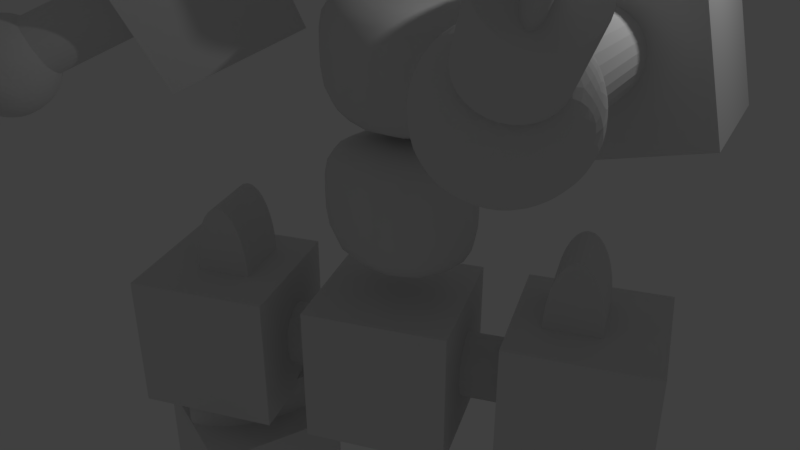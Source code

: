 # Source: basicsworddude.blend  (saved by Blender 2.79.0; exported with 4.5.12 LTS)
import bpy
from mathutils import Matrix  # noqa: F401  (used for matrix-valued properties, if any)

bpy.ops.wm.read_factory_settings(use_empty=True)
scene = bpy.context.scene
scene.name = 'Scene'

# ---- collections
col_collection_1 = bpy.data.collections.new('Collection 1'); scene.collection.children.link(col_collection_1)

# ---- materials (node trees are filled in below, after node groups)
mat_material = bpy.data.materials.new('Material')
mat_material.alpha_threshold = 0.0
mat_material.use_transparent_shadow = False
mat_material.roughness = 0.5
mat_material.line_color = (0.0, 0.0, 0.0, 1.0)

# ---- material node trees

# ---- world
world_world = bpy.data.worlds.new('World'); scene.world = world_world
world_world.color = (0.05088, 0.05088, 0.05088)
world_world.use_sun_shadow = False
world_world.sun_shadow_jitter_overblur = 0.0
world_world.cycles.sampling_method = 'MANUAL'

# ---- cameras
cam_camera = bpy.data.cameras.new('Camera')
cam_camera.clip_end = 100.0
cam_camera.lens = 35.0
cam_camera.sensor_width = 32.0
cam_camera.sensor_height = 18.0
cam_camera.ortho_scale = 7.314
cam_camera.dof.focus_distance = 0.0
cam_camera.dof.aperture_fstop = 128.0

# ---- lights
light_lamp = bpy.data.lights.new('Lamp', 'POINT')
light_lamp.transmission_factor = 0.0
light_lamp.cutoff_distance = 30.0
light_lamp.energy = 100.0
light_lamp.shadow_buffer_clip_start = 1.001
light_lamp.shadow_soft_size = 0.1
light_lamp.shadow_maximum_resolution = 0.006
light_lamp.use_absolute_resolution = True

# ---- meshes
me_cone_001 = bpy.data.meshes.new('Cone.001')
me_cone_001.from_pydata([(0.0, 1.0, -1.0), (0.0, 0.0, 1.0), (0.1951, 0.9808, -1.0), (0.3827, 0.9239, -1.0), (0.5556, 0.8315, -1.0), (0.7071, 0.7071, -1.0), (0.8315, 0.5556, -1.0), (0.9239, 0.3827, -1.0), (0.9808, 0.1951, -1.0), (1.0, 7.55e-08, -1.0), (0.9808, -0.1951, -1.0), (0.9239, -0.3827, -1.0), (0.8315, -0.5556, -1.0), (0.7071, -0.7071, -1.0), (0.5556, -0.8315, -1.0), (0.3827, -0.9239, -1.0), (0.1951, -0.9808, -1.0), (-3.258e-07, -1.0, -1.0), (-0.1951, -0.9808, -1.0), (-0.3827, -0.9239, -1.0), (-0.5556, -0.8315, -1.0), (-0.7071, -0.7071, -1.0), (-0.8315, -0.5556, -1.0), (-0.9239, -0.3827, -1.0), (-0.9808, -0.1951, -1.0), (-1.0, 9.656e-07, -1.0), (-0.9808, 0.1951, -1.0), (-0.9239, 0.3827, -1.0), (-0.8315, 0.5556, -1.0), (-0.7071, 0.7071, -1.0), (-0.5556, 0.8315, -1.0), (-0.3827, 0.9239, -1.0), (-0.1951, 0.9808, -1.0), (3.433e-05, 0.9998, -18.36), (3.433e-05, 0.9998, -0.9895), (0.1963, 0.9805, -18.36), (0.1963, 0.9805, -0.9895), (0.385, 0.9233, -18.36), (0.385, 0.9233, -0.9895), (0.559, 0.8305, -18.36), (0.559, 0.8305, -0.9895), (0.7114, 0.7055, -18.36), (0.7114, 0.7055, -0.9895), (0.8365, 0.5533, -18.36), (0.8365, 0.5533, -0.9895), (0.9295, 0.3796, -18.36), (0.9295, 0.3796, -0.9895), (0.9868, 0.1911, -18.36), (0.9868, 0.1911, -0.9895), (1.006, -0.004945, -18.36), (1.006, -0.004945, -0.9895), (0.9868, -0.201, -18.36), (0.9868, -0.201, -0.9895), (0.9295, -0.3894, -18.36), (0.9295, -0.3894, -0.9895), (0.8365, -0.5632, -18.36), (0.8365, -0.5632, -0.9895), (0.7114, -0.7154, -18.36), (0.7114, -0.7154, -0.9895), (0.559, -0.8404, -18.36), (0.559, -0.8404, -0.9895), (0.385, -0.9332, -18.36), (0.385, -0.9332, -0.9895), (0.1963, -0.9904, -18.36), (0.1963, -0.9904, -0.9895), (3.4e-05, -1.01, -18.36), (3.4e-05, -1.01, -0.9895), (-0.1962, -0.9904, -18.36), (-0.1962, -0.9904, -0.9895), (-0.385, -0.9332, -18.36), (-0.385, -0.9332, -0.9895), (-0.5589, -0.8404, -18.36), (-0.5589, -0.8404, -0.9895), (-0.7114, -0.7154, -18.36), (-0.7114, -0.7154, -0.9895), (-0.8365, -0.5632, -18.36), (-0.8365, -0.5632, -0.9895), (-0.9294, -0.3894, -18.36), (-0.9294, -0.3894, -0.9895), (-0.9867, -0.201, -18.36), (-0.9867, -0.201, -0.9895), (-1.006, -0.004944, -18.36), (-1.006, -0.004944, -0.9895), (-0.9867, 0.1911, -18.36), (-0.9867, 0.1911, -0.9895), (-0.9294, 0.3796, -18.36), (-0.9294, 0.3796, -0.9895), (-0.8365, 0.5533, -18.36), (-0.8365, 0.5533, -0.9895), (-0.7114, 0.7055, -18.36), (-0.7114, 0.7055, -0.9895), (-0.5589, 0.8305, -18.36), (-0.5589, 0.8305, -0.9895), (-0.385, 0.9233, -18.36), (-0.385, 0.9233, -0.9895), (-0.1962, 0.9805, -18.36), (-0.1962, 0.9805, -0.9895), (0.1765, -1.429, -18.36), (0.1765, -1.429, -21.39), (-0.6948, -1.4, -18.36), (-0.6948, -1.4, -21.39), (-1.533, -1.314, -18.36), (-1.533, -1.314, -21.39), (-2.305, -1.174, -18.36), (-2.305, -1.174, -21.39), (-2.982, -0.9855, -18.36), (-2.982, -0.9855, -21.39), (-3.537, -0.756, -18.36), (-3.537, -0.756, -21.39), (-3.95, -0.4941, -18.36), (-3.95, -0.4941, -21.39), (-4.204, -0.21, -18.36), (-4.204, -0.21, -21.39), (-4.29, 0.08547, -18.36), (-4.29, 0.08547, -21.39), (-4.204, 0.3809, -18.36), (-4.204, 0.3809, -21.39), (-3.95, 0.6651, -18.36), (-3.95, 0.6651, -21.39), (-3.537, 0.9269, -18.36), (-3.537, 0.9269, -21.39), (-2.982, 1.156, -18.36), (-2.982, 1.156, -21.39), (-2.305, 1.345, -18.36), (-2.305, 1.345, -21.39), (-1.533, 1.485, -18.36), (-1.533, 1.485, -21.39), (-0.6948, 1.571, -18.36), (-0.6948, 1.571, -21.39), (0.1765, 1.6, -18.36), (0.1765, 1.6, -21.39), (1.048, 1.571, -18.36), (1.048, 1.571, -21.39), (1.886, 1.485, -18.36), (1.886, 1.485, -21.39), (2.658, 1.345, -18.36), (2.658, 1.345, -21.39), (3.335, 1.156, -18.36), (3.335, 1.156, -21.39), (3.89, 0.9269, -18.36), (3.89, 0.9269, -21.39), (4.303, 0.6651, -18.36), (4.303, 0.6651, -21.39), (4.557, 0.3809, -18.36), (4.557, 0.3809, -21.39), (4.643, 0.08547, -18.36), (4.643, 0.08547, -21.39), (4.557, -0.21, -18.36), (4.557, -0.21, -21.39), (4.303, -0.4941, -18.36), (4.303, -0.4941, -21.39), (3.89, -0.756, -18.36), (3.89, -0.756, -21.39), (3.335, -0.9855, -18.36), (3.335, -0.9855, -21.39), (2.658, -1.174, -18.36), (2.658, -1.174, -21.39), (1.886, -1.314, -18.36), (1.886, -1.314, -21.39), (1.048, -1.4, -18.36), (1.048, -1.4, -21.39), (0.3828, -0.4192, -19.53), (0.3828, -0.4192, -26.17), (0.03158, -0.4075, -19.53), (0.03158, -0.4075, -26.17), (-0.3062, -0.3727, -19.53), (-0.3062, -0.3727, -26.17), (-0.6175, -0.3163, -19.53), (-0.6175, -0.3163, -26.17), (-0.8903, -0.2404, -19.53), (-0.8903, -0.2404, -26.17), (-1.114, -0.1479, -19.53), (-1.114, -0.1479, -26.17), (-1.281, -0.04229, -19.53), (-1.281, -0.04229, -26.17), (-1.383, 0.07225, -19.53), (-1.383, 0.07225, -26.17), (-1.418, 0.1914, -19.53), (-1.418, 0.1914, -26.17), (-1.383, 0.3105, -19.53), (-1.383, 0.3105, -26.17), (-1.281, 0.425, -19.53), (-1.281, 0.425, -26.17), (-1.114, 0.5306, -19.53), (-1.114, 0.5306, -26.17), (-0.8903, 0.6231, -19.53), (-0.8903, 0.6231, -26.17), (-0.6175, 0.699, -19.53), (-0.6175, 0.699, -26.17), (-0.3062, 0.7555, -19.53), (-0.3062, 0.7555, -26.17), (0.03158, 0.7902, -19.53), (0.03158, 0.7902, -26.17), (0.3828, 0.802, -19.53), (0.3828, 0.802, -26.17), (0.7341, 0.7902, -19.53), (0.7341, 0.7902, -26.17), (1.072, 0.7555, -19.53), (1.072, 0.7555, -26.17), (1.383, 0.699, -19.53), (1.383, 0.699, -26.17), (1.656, 0.6231, -19.53), (1.656, 0.6231, -26.17), (1.88, 0.5306, -19.53), (1.88, 0.5306, -26.17), (2.046, 0.425, -19.53), (2.046, 0.425, -26.17), (2.149, 0.3105, -19.53), (2.149, 0.3105, -26.17), (2.183, 0.1914, -19.53), (2.183, 0.1914, -26.17), (2.149, 0.07225, -19.53), (2.149, 0.07225, -26.17), (2.046, -0.04229, -19.53), (2.046, -0.04229, -26.17), (1.88, -0.1479, -19.53), (1.88, -0.1479, -26.17), (1.656, -0.2404, -19.53), (1.656, -0.2404, -26.17), (1.383, -0.3163, -19.53), (1.383, -0.3163, -26.17), (1.072, -0.3727, -19.53), (1.072, -0.3727, -26.17), (0.7341, -0.4075, -19.53), (0.7341, -0.4075, -26.17)], [], [(0, 1, 2), (2, 1, 3), (3, 1, 4), (4, 1, 5), (5, 1, 6), (6, 1, 7), (7, 1, 8), (8, 1, 9), (9, 1, 10), (10, 1, 11), (11, 1, 12), (12, 1, 13), (13, 1, 14), (14, 1, 15), (15, 1, 16), (16, 1, 17), (17, 1, 18), (18, 1, 19), (19, 1, 20), (20, 1, 21), (21, 1, 22), (22, 1, 23), (23, 1, 24), (24, 1, 25), (25, 1, 26), (26, 1, 27), (27, 1, 28), (28, 1, 29), (29, 1, 30), (30, 1, 31), (31, 1, 32), (32, 1, 0), (0, 2, 3, 4, 5, 6, 7, 8, 9, 10, 11, 12, 13, 14, 15, 16, 17, 18, 19, 20, 21, 22, 23, 24, 25, 26, 27, 28, 29, 30, 31, 32), (33, 34, 36, 35), (35, 36, 38, 37), (37, 38, 40, 39), (39, 40, 42, 41), (41, 42, 44, 43), (43, 44, 46, 45), (45, 46, 48, 47), (47, 48, 50, 49), (49, 50, 52, 51), (51, 52, 54, 53), (53, 54, 56, 55), (55, 56, 58, 57), (57, 58, 60, 59), (59, 60, 62, 61), (61, 62, 64, 63), (63, 64, 66, 65), (65, 66, 68, 67), (67, 68, 70, 69), (69, 70, 72, 71), (71, 72, 74, 73), (73, 74, 76, 75), (75, 76, 78, 77), (77, 78, 80, 79), (79, 80, 82, 81), (81, 82, 84, 83), (83, 84, 86, 85), (85, 86, 88, 87), (87, 88, 90, 89), (89, 90, 92, 91), (91, 92, 94, 93), (36, 34, 96, 94, 92, 90, 88, 86, 84, 82, 80, 78, 76, 74, 72, 70, 68, 66, 64, 62, 60, 58, 56, 54, 52, 50, 48, 46, 44, 42, 40, 38), (93, 94, 96, 95), (95, 96, 34, 33), (33, 35, 37, 39, 41, 43, 45, 47, 49, 51, 53, 55, 57, 59, 61, 63, 65, 67, 69, 71, 73, 75, 77, 79, 81, 83, 85, 87, 89, 91, 93, 95), (97, 98, 100, 99), (99, 100, 102, 101), (101, 102, 104, 103), (103, 104, 106, 105), (105, 106, 108, 107), (107, 108, 110, 109), (109, 110, 112, 111), (111, 112, 114, 113), (113, 114, 116, 115), (115, 116, 118, 117), (117, 118, 120, 119), (119, 120, 122, 121), (121, 122, 124, 123), (123, 124, 126, 125), (125, 126, 128, 127), (127, 128, 130, 129), (129, 130, 132, 131), (131, 132, 134, 133), (133, 134, 136, 135), (135, 136, 138, 137), (137, 138, 140, 139), (139, 140, 142, 141), (141, 142, 144, 143), (143, 144, 146, 145), (145, 146, 148, 147), (147, 148, 150, 149), (149, 150, 152, 151), (151, 152, 154, 153), (153, 154, 156, 155), (155, 156, 158, 157), (100, 98, 160, 158, 156, 154, 152, 150, 148, 146, 144, 142, 140, 138, 136, 134, 132, 130, 128, 126, 124, 122, 120, 118, 116, 114, 112, 110, 108, 106, 104, 102), (157, 158, 160, 159), (159, 160, 98, 97), (97, 99, 101, 103, 105, 107, 109, 111, 113, 115, 117, 119, 121, 123, 125, 127, 129, 131, 133, 135, 137, 139, 141, 143, 145, 147, 149, 151, 153, 155, 157, 159), (161, 162, 164, 163), (163, 164, 166, 165), (165, 166, 168, 167), (167, 168, 170, 169), (169, 170, 172, 171), (171, 172, 174, 173), (173, 174, 176, 175), (175, 176, 178, 177), (177, 178, 180, 179), (179, 180, 182, 181), (181, 182, 184, 183), (183, 184, 186, 185), (185, 186, 188, 187), (187, 188, 190, 189), (189, 190, 192, 191), (191, 192, 194, 193), (193, 194, 196, 195), (195, 196, 198, 197), (197, 198, 200, 199), (199, 200, 202, 201), (201, 202, 204, 203), (203, 204, 206, 205), (205, 206, 208, 207), (207, 208, 210, 209), (209, 210, 212, 211), (211, 212, 214, 213), (213, 214, 216, 215), (215, 216, 218, 217), (217, 218, 220, 219), (219, 220, 222, 221), (164, 162, 224, 222, 220, 218, 216, 214, 212, 210, 208, 206, 204, 202, 200, 198, 196, 194, 192, 190, 188, 186, 184, 182, 180, 178, 176, 174, 172, 170, 168, 166), (221, 222, 224, 223), (223, 224, 162, 161), (161, 163, 165, 167, 169, 171, 173, 175, 177, 179, 181, 183, 185, 187, 189, 191, 193, 195, 197, 199, 201, 203, 205, 207, 209, 211, 213, 215, 217, 219, 221, 223)])
me_cone_001.use_remesh_preserve_volume = False
me_cone_001.use_remesh_preserve_attributes = False
me_cone_001.use_mirror_vertex_groups = False
me_cone_001.update()
me_cone = bpy.data.meshes.new('Cone')
me_cone.from_pydata([(0.0, 1.0, -1.0), (0.0, 0.0, 1.0), (0.1951, 0.9808, -1.0), (0.3827, 0.9239, -1.0), (0.5556, 0.8315, -1.0), (0.7071, 0.7071, -1.0), (0.8315, 0.5556, -1.0), (0.9239, 0.3827, -1.0), (0.9808, 0.1951, -1.0), (1.0, 7.55e-08, -1.0), (0.9808, -0.1951, -1.0), (0.9239, -0.3827, -1.0), (0.8315, -0.5556, -1.0), (0.7071, -0.7071, -1.0), (0.5556, -0.8315, -1.0), (0.3827, -0.9239, -1.0), (0.1951, -0.9808, -1.0), (-3.258e-07, -1.0, -1.0), (-0.1951, -0.9808, -1.0), (-0.3827, -0.9239, -1.0), (-0.5556, -0.8315, -1.0), (-0.7071, -0.7071, -1.0), (-0.8315, -0.5556, -1.0), (-0.9239, -0.3827, -1.0), (-0.9808, -0.1951, -1.0), (-1.0, 9.656e-07, -1.0), (-0.9808, 0.1951, -1.0), (-0.9239, 0.3827, -1.0), (-0.8315, 0.5556, -1.0), (-0.7071, 0.7071, -1.0), (-0.5556, 0.8315, -1.0), (-0.3827, 0.9239, -1.0), (-0.1951, 0.9808, -1.0), (3.433e-05, 0.9998, -18.36), (3.433e-05, 0.9998, -0.9895), (0.1963, 0.9805, -18.36), (0.1963, 0.9805, -0.9895), (0.385, 0.9233, -18.36), (0.385, 0.9233, -0.9895), (0.559, 0.8305, -18.36), (0.559, 0.8305, -0.9895), (0.7114, 0.7055, -18.36), (0.7114, 0.7055, -0.9895), (0.8365, 0.5533, -18.36), (0.8365, 0.5533, -0.9895), (0.9295, 0.3796, -18.36), (0.9295, 0.3796, -0.9895), (0.9868, 0.1911, -18.36), (0.9868, 0.1911, -0.9895), (1.006, -0.004945, -18.36), (1.006, -0.004945, -0.9895), (0.9868, -0.201, -18.36), (0.9868, -0.201, -0.9895), (0.9295, -0.3894, -18.36), (0.9295, -0.3894, -0.9895), (0.8365, -0.5632, -18.36), (0.8365, -0.5632, -0.9895), (0.7114, -0.7154, -18.36), (0.7114, -0.7154, -0.9895), (0.559, -0.8404, -18.36), (0.559, -0.8404, -0.9895), (0.385, -0.9332, -18.36), (0.385, -0.9332, -0.9895), (0.1963, -0.9904, -18.36), (0.1963, -0.9904, -0.9895), (3.4e-05, -1.01, -18.36), (3.4e-05, -1.01, -0.9895), (-0.1962, -0.9904, -18.36), (-0.1962, -0.9904, -0.9895), (-0.385, -0.9332, -18.36), (-0.385, -0.9332, -0.9895), (-0.5589, -0.8404, -18.36), (-0.5589, -0.8404, -0.9895), (-0.7114, -0.7154, -18.36), (-0.7114, -0.7154, -0.9895), (-0.8365, -0.5632, -18.36), (-0.8365, -0.5632, -0.9895), (-0.9294, -0.3894, -18.36), (-0.9294, -0.3894, -0.9895), (-0.9867, -0.201, -18.36), (-0.9867, -0.201, -0.9895), (-1.006, -0.004944, -18.36), (-1.006, -0.004944, -0.9895), (-0.9867, 0.1911, -18.36), (-0.9867, 0.1911, -0.9895), (-0.9294, 0.3796, -18.36), (-0.9294, 0.3796, -0.9895), (-0.8365, 0.5533, -18.36), (-0.8365, 0.5533, -0.9895), (-0.7114, 0.7055, -18.36), (-0.7114, 0.7055, -0.9895), (-0.5589, 0.8305, -18.36), (-0.5589, 0.8305, -0.9895), (-0.385, 0.9233, -18.36), (-0.385, 0.9233, -0.9895), (-0.1962, 0.9805, -18.36), (-0.1962, 0.9805, -0.9895), (0.1765, -1.429, -18.36), (0.1765, -1.429, -21.39), (-0.6948, -1.4, -18.36), (-0.6948, -1.4, -21.39), (-1.533, -1.314, -18.36), (-1.533, -1.314, -21.39), (-2.305, -1.174, -18.36), (-2.305, -1.174, -21.39), (-2.982, -0.9855, -18.36), (-2.982, -0.9855, -21.39), (-3.537, -0.756, -18.36), (-3.537, -0.756, -21.39), (-3.95, -0.4941, -18.36), (-3.95, -0.4941, -21.39), (-4.204, -0.21, -18.36), (-4.204, -0.21, -21.39), (-4.29, 0.08547, -18.36), (-4.29, 0.08547, -21.39), (-4.204, 0.3809, -18.36), (-4.204, 0.3809, -21.39), (-3.95, 0.6651, -18.36), (-3.95, 0.6651, -21.39), (-3.537, 0.9269, -18.36), (-3.537, 0.9269, -21.39), (-2.982, 1.156, -18.36), (-2.982, 1.156, -21.39), (-2.305, 1.345, -18.36), (-2.305, 1.345, -21.39), (-1.533, 1.485, -18.36), (-1.533, 1.485, -21.39), (-0.6948, 1.571, -18.36), (-0.6948, 1.571, -21.39), (0.1765, 1.6, -18.36), (0.1765, 1.6, -21.39), (1.048, 1.571, -18.36), (1.048, 1.571, -21.39), (1.886, 1.485, -18.36), (1.886, 1.485, -21.39), (2.658, 1.345, -18.36), (2.658, 1.345, -21.39), (3.335, 1.156, -18.36), (3.335, 1.156, -21.39), (3.89, 0.9269, -18.36), (3.89, 0.9269, -21.39), (4.303, 0.6651, -18.36), (4.303, 0.6651, -21.39), (4.557, 0.3809, -18.36), (4.557, 0.3809, -21.39), (4.643, 0.08547, -18.36), (4.643, 0.08547, -21.39), (4.557, -0.21, -18.36), (4.557, -0.21, -21.39), (4.303, -0.4941, -18.36), (4.303, -0.4941, -21.39), (3.89, -0.756, -18.36), (3.89, -0.756, -21.39), (3.335, -0.9855, -18.36), (3.335, -0.9855, -21.39), (2.658, -1.174, -18.36), (2.658, -1.174, -21.39), (1.886, -1.314, -18.36), (1.886, -1.314, -21.39), (1.048, -1.4, -18.36), (1.048, -1.4, -21.39), (0.3828, -0.4192, -19.53), (0.3828, -0.4192, -26.17), (0.03158, -0.4075, -19.53), (0.03158, -0.4075, -26.17), (-0.3062, -0.3727, -19.53), (-0.3062, -0.3727, -26.17), (-0.6175, -0.3163, -19.53), (-0.6175, -0.3163, -26.17), (-0.8903, -0.2404, -19.53), (-0.8903, -0.2404, -26.17), (-1.114, -0.1479, -19.53), (-1.114, -0.1479, -26.17), (-1.281, -0.04229, -19.53), (-1.281, -0.04229, -26.17), (-1.383, 0.07225, -19.53), (-1.383, 0.07225, -26.17), (-1.418, 0.1914, -19.53), (-1.418, 0.1914, -26.17), (-1.383, 0.3105, -19.53), (-1.383, 0.3105, -26.17), (-1.281, 0.425, -19.53), (-1.281, 0.425, -26.17), (-1.114, 0.5306, -19.53), (-1.114, 0.5306, -26.17), (-0.8903, 0.6231, -19.53), (-0.8903, 0.6231, -26.17), (-0.6175, 0.699, -19.53), (-0.6175, 0.699, -26.17), (-0.3062, 0.7555, -19.53), (-0.3062, 0.7555, -26.17), (0.03158, 0.7902, -19.53), (0.03158, 0.7902, -26.17), (0.3828, 0.802, -19.53), (0.3828, 0.802, -26.17), (0.7341, 0.7902, -19.53), (0.7341, 0.7902, -26.17), (1.072, 0.7555, -19.53), (1.072, 0.7555, -26.17), (1.383, 0.699, -19.53), (1.383, 0.699, -26.17), (1.656, 0.6231, -19.53), (1.656, 0.6231, -26.17), (1.88, 0.5306, -19.53), (1.88, 0.5306, -26.17), (2.046, 0.425, -19.53), (2.046, 0.425, -26.17), (2.149, 0.3105, -19.53), (2.149, 0.3105, -26.17), (2.183, 0.1914, -19.53), (2.183, 0.1914, -26.17), (2.149, 0.07225, -19.53), (2.149, 0.07225, -26.17), (2.046, -0.04229, -19.53), (2.046, -0.04229, -26.17), (1.88, -0.1479, -19.53), (1.88, -0.1479, -26.17), (1.656, -0.2404, -19.53), (1.656, -0.2404, -26.17), (1.383, -0.3163, -19.53), (1.383, -0.3163, -26.17), (1.072, -0.3727, -19.53), (1.072, -0.3727, -26.17), (0.7341, -0.4075, -19.53), (0.7341, -0.4075, -26.17)], [], [(0, 1, 2), (2, 1, 3), (3, 1, 4), (4, 1, 5), (5, 1, 6), (6, 1, 7), (7, 1, 8), (8, 1, 9), (9, 1, 10), (10, 1, 11), (11, 1, 12), (12, 1, 13), (13, 1, 14), (14, 1, 15), (15, 1, 16), (16, 1, 17), (17, 1, 18), (18, 1, 19), (19, 1, 20), (20, 1, 21), (21, 1, 22), (22, 1, 23), (23, 1, 24), (24, 1, 25), (25, 1, 26), (26, 1, 27), (27, 1, 28), (28, 1, 29), (29, 1, 30), (30, 1, 31), (31, 1, 32), (32, 1, 0), (0, 2, 3, 4, 5, 6, 7, 8, 9, 10, 11, 12, 13, 14, 15, 16, 17, 18, 19, 20, 21, 22, 23, 24, 25, 26, 27, 28, 29, 30, 31, 32), (33, 34, 36, 35), (35, 36, 38, 37), (37, 38, 40, 39), (39, 40, 42, 41), (41, 42, 44, 43), (43, 44, 46, 45), (45, 46, 48, 47), (47, 48, 50, 49), (49, 50, 52, 51), (51, 52, 54, 53), (53, 54, 56, 55), (55, 56, 58, 57), (57, 58, 60, 59), (59, 60, 62, 61), (61, 62, 64, 63), (63, 64, 66, 65), (65, 66, 68, 67), (67, 68, 70, 69), (69, 70, 72, 71), (71, 72, 74, 73), (73, 74, 76, 75), (75, 76, 78, 77), (77, 78, 80, 79), (79, 80, 82, 81), (81, 82, 84, 83), (83, 84, 86, 85), (85, 86, 88, 87), (87, 88, 90, 89), (89, 90, 92, 91), (91, 92, 94, 93), (36, 34, 96, 94, 92, 90, 88, 86, 84, 82, 80, 78, 76, 74, 72, 70, 68, 66, 64, 62, 60, 58, 56, 54, 52, 50, 48, 46, 44, 42, 40, 38), (93, 94, 96, 95), (95, 96, 34, 33), (33, 35, 37, 39, 41, 43, 45, 47, 49, 51, 53, 55, 57, 59, 61, 63, 65, 67, 69, 71, 73, 75, 77, 79, 81, 83, 85, 87, 89, 91, 93, 95), (97, 98, 100, 99), (99, 100, 102, 101), (101, 102, 104, 103), (103, 104, 106, 105), (105, 106, 108, 107), (107, 108, 110, 109), (109, 110, 112, 111), (111, 112, 114, 113), (113, 114, 116, 115), (115, 116, 118, 117), (117, 118, 120, 119), (119, 120, 122, 121), (121, 122, 124, 123), (123, 124, 126, 125), (125, 126, 128, 127), (127, 128, 130, 129), (129, 130, 132, 131), (131, 132, 134, 133), (133, 134, 136, 135), (135, 136, 138, 137), (137, 138, 140, 139), (139, 140, 142, 141), (141, 142, 144, 143), (143, 144, 146, 145), (145, 146, 148, 147), (147, 148, 150, 149), (149, 150, 152, 151), (151, 152, 154, 153), (153, 154, 156, 155), (155, 156, 158, 157), (100, 98, 160, 158, 156, 154, 152, 150, 148, 146, 144, 142, 140, 138, 136, 134, 132, 130, 128, 126, 124, 122, 120, 118, 116, 114, 112, 110, 108, 106, 104, 102), (157, 158, 160, 159), (159, 160, 98, 97), (97, 99, 101, 103, 105, 107, 109, 111, 113, 115, 117, 119, 121, 123, 125, 127, 129, 131, 133, 135, 137, 139, 141, 143, 145, 147, 149, 151, 153, 155, 157, 159), (161, 162, 164, 163), (163, 164, 166, 165), (165, 166, 168, 167), (167, 168, 170, 169), (169, 170, 172, 171), (171, 172, 174, 173), (173, 174, 176, 175), (175, 176, 178, 177), (177, 178, 180, 179), (179, 180, 182, 181), (181, 182, 184, 183), (183, 184, 186, 185), (185, 186, 188, 187), (187, 188, 190, 189), (189, 190, 192, 191), (191, 192, 194, 193), (193, 194, 196, 195), (195, 196, 198, 197), (197, 198, 200, 199), (199, 200, 202, 201), (201, 202, 204, 203), (203, 204, 206, 205), (205, 206, 208, 207), (207, 208, 210, 209), (209, 210, 212, 211), (211, 212, 214, 213), (213, 214, 216, 215), (215, 216, 218, 217), (217, 218, 220, 219), (219, 220, 222, 221), (164, 162, 224, 222, 220, 218, 216, 214, 212, 210, 208, 206, 204, 202, 200, 198, 196, 194, 192, 190, 188, 186, 184, 182, 180, 178, 176, 174, 172, 170, 168, 166), (221, 222, 224, 223), (223, 224, 162, 161), (161, 163, 165, 167, 169, 171, 173, 175, 177, 179, 181, 183, 185, 187, 189, 191, 193, 195, 197, 199, 201, 203, 205, 207, 209, 211, 213, 215, 217, 219, 221, 223)])
me_cone.use_remesh_preserve_volume = False
me_cone.use_remesh_preserve_attributes = False
me_cone.use_mirror_vertex_groups = False
me_cone.update()
me_icosphere_001 = bpy.data.meshes.new('Icosphere.001')
me_icosphere_001.from_pydata([(0.0, 0.0, -1.0), (0.7236, -0.5257, -0.4472), (-0.2764, -0.8506, -0.4472), (-0.8944, 0.0, -0.4472), (-0.2764, 0.8506, -0.4472), (0.7236, 0.5257, -0.4472), (0.2764, -0.8506, 0.4472), (-0.7236, -0.5257, 0.4472), (-0.7236, 0.5257, 0.4472), (0.2764, 0.8506, 0.4472), (0.8944, 0.0, 0.4472), (0.0, 0.0, 1.0), (-0.1625, -0.5, -0.8507), (0.4253, -0.309, -0.8507), (0.2629, -0.809, -0.5257), (0.8506, 0.0, -0.5257), (0.4253, 0.309, -0.8507), (-0.5257, 0.0, -0.8507), (-0.6882, -0.5, -0.5257), (-0.1625, 0.5, -0.8507), (-0.6882, 0.5, -0.5257), (0.2629, 0.809, -0.5257), (0.9511, -0.309, 0.0), (0.9511, 0.309, 0.0), (0.0, -1.0, 0.0), (0.5878, -0.809, 0.0), (-0.9511, -0.309, 0.0), (-0.5878, -0.809, 0.0), (-0.5878, 0.809, 0.0), (-0.9511, 0.309, 0.0), (0.5878, 0.809, 0.0), (0.0, 1.0, 0.0), (0.6882, -0.5, 0.5257), (-0.2629, -0.809, 0.5257), (-0.8506, 0.0, 0.5257), (-0.2629, 0.809, 0.5257), (0.6882, 0.5, 0.5257), (0.1625, -0.5, 0.8507), (0.5257, 0.0, 0.8507), (-0.4253, -0.309, 0.8507), (-0.4253, 0.309, 0.8507), (0.1625, 0.5, 0.8507)], [], [(0, 13, 12), (1, 13, 15), (0, 12, 17), (0, 17, 19), (0, 19, 16), (1, 15, 22), (2, 14, 24), (3, 18, 26), (4, 20, 28), (5, 21, 30), (1, 22, 25), (2, 24, 27), (3, 26, 29), (4, 28, 31), (5, 30, 23), (6, 32, 37), (7, 33, 39), (8, 34, 40), (9, 35, 41), (10, 36, 38), (38, 41, 11), (38, 36, 41), (36, 9, 41), (41, 40, 11), (41, 35, 40), (35, 8, 40), (40, 39, 11), (40, 34, 39), (34, 7, 39), (39, 37, 11), (39, 33, 37), (33, 6, 37), (37, 38, 11), (37, 32, 38), (32, 10, 38), (23, 36, 10), (23, 30, 36), (30, 9, 36), (31, 35, 9), (31, 28, 35), (28, 8, 35), (29, 34, 8), (29, 26, 34), (26, 7, 34), (27, 33, 7), (27, 24, 33), (24, 6, 33), (25, 32, 6), (25, 22, 32), (22, 10, 32), (30, 31, 9), (30, 21, 31), (21, 4, 31), (28, 29, 8), (28, 20, 29), (20, 3, 29), (26, 27, 7), (26, 18, 27), (18, 2, 27), (24, 25, 6), (24, 14, 25), (14, 1, 25), (22, 23, 10), (22, 15, 23), (15, 5, 23), (16, 21, 5), (16, 19, 21), (19, 4, 21), (19, 20, 4), (19, 17, 20), (17, 3, 20), (17, 18, 3), (17, 12, 18), (12, 2, 18), (15, 16, 5), (15, 13, 16), (13, 0, 16), (12, 14, 2), (12, 13, 14), (13, 1, 14)])
me_icosphere_001.use_remesh_preserve_volume = False
me_icosphere_001.use_remesh_preserve_attributes = False
me_icosphere_001.use_mirror_vertex_groups = False
me_icosphere_001.update()
me_icosphere = bpy.data.meshes.new('Icosphere')
me_icosphere.from_pydata([(0.0, 0.0, -1.0), (0.7236, -0.5257, -0.4472), (-0.2764, -0.8506, -0.4472), (-0.8944, 0.0, -0.4472), (-0.2764, 0.8506, -0.4472), (0.7236, 0.5257, -0.4472), (0.2764, -0.8506, 0.4472), (-0.7236, -0.5257, 0.4472), (-0.7236, 0.5257, 0.4472), (0.2764, 0.8506, 0.4472), (0.8944, 0.0, 0.4472), (0.0, 0.0, 1.0), (-0.1625, -0.5, -0.8507), (0.4253, -0.309, -0.8507), (0.2629, -0.809, -0.5257), (0.8506, 0.0, -0.5257), (0.4253, 0.309, -0.8507), (-0.5257, 0.0, -0.8507), (-0.6882, -0.5, -0.5257), (-0.1625, 0.5, -0.8507), (-0.6882, 0.5, -0.5257), (0.2629, 0.809, -0.5257), (0.9511, -0.309, 0.0), (0.9511, 0.309, 0.0), (0.0, -1.0, 0.0), (0.5878, -0.809, 0.0), (-0.9511, -0.309, 0.0), (-0.5878, -0.809, 0.0), (-0.5878, 0.809, 0.0), (-0.9511, 0.309, 0.0), (0.5878, 0.809, 0.0), (0.0, 1.0, 0.0), (0.6882, -0.5, 0.5257), (-0.2629, -0.809, 0.5257), (-0.8506, 0.0, 0.5257), (-0.2629, 0.809, 0.5257), (0.6882, 0.5, 0.5257), (0.1625, -0.5, 0.8507), (0.5257, 0.0, 0.8507), (-0.4253, -0.309, 0.8507), (-0.4253, 0.309, 0.8507), (0.1625, 0.5, 0.8507)], [], [(0, 13, 12), (1, 13, 15), (0, 12, 17), (0, 17, 19), (0, 19, 16), (1, 15, 22), (2, 14, 24), (3, 18, 26), (4, 20, 28), (5, 21, 30), (1, 22, 25), (2, 24, 27), (3, 26, 29), (4, 28, 31), (5, 30, 23), (6, 32, 37), (7, 33, 39), (8, 34, 40), (9, 35, 41), (10, 36, 38), (38, 41, 11), (38, 36, 41), (36, 9, 41), (41, 40, 11), (41, 35, 40), (35, 8, 40), (40, 39, 11), (40, 34, 39), (34, 7, 39), (39, 37, 11), (39, 33, 37), (33, 6, 37), (37, 38, 11), (37, 32, 38), (32, 10, 38), (23, 36, 10), (23, 30, 36), (30, 9, 36), (31, 35, 9), (31, 28, 35), (28, 8, 35), (29, 34, 8), (29, 26, 34), (26, 7, 34), (27, 33, 7), (27, 24, 33), (24, 6, 33), (25, 32, 6), (25, 22, 32), (22, 10, 32), (30, 31, 9), (30, 21, 31), (21, 4, 31), (28, 29, 8), (28, 20, 29), (20, 3, 29), (26, 27, 7), (26, 18, 27), (18, 2, 27), (24, 25, 6), (24, 14, 25), (14, 1, 25), (22, 23, 10), (22, 15, 23), (15, 5, 23), (16, 21, 5), (16, 19, 21), (19, 4, 21), (19, 20, 4), (19, 17, 20), (17, 3, 20), (17, 18, 3), (17, 12, 18), (12, 2, 18), (15, 16, 5), (15, 13, 16), (13, 0, 16), (12, 14, 2), (12, 13, 14), (13, 1, 14)])
me_icosphere.use_remesh_preserve_volume = False
me_icosphere.use_remesh_preserve_attributes = False
me_icosphere.use_mirror_vertex_groups = False
me_icosphere.update()
me_cylinder_009 = bpy.data.meshes.new('Cylinder.009')
me_cylinder_009.from_pydata([(1.162, 1.005, -0.007846), (-1.216, 0.995, 0.04518), (1.168, 0.985, 0.1557), (-1.21, 0.9751, 0.2088), (1.175, 0.9275, 0.3123), (-1.203, 0.9176, 0.3653), (1.182, 0.8345, 0.4559), (-1.196, 0.8247, 0.5089), (1.189, 0.7096, 0.5809), (-1.189, 0.6998, 0.6339), (1.196, 0.5577, 0.6826), (-1.182, 0.5479, 0.7356), (1.203, 0.3845, 0.757), (-1.175, 0.3747, 0.81), (1.21, 0.1968, 0.8013), (-1.168, 0.187, 0.8543), (1.216, 0.001648, 0.8138), (-1.162, -0.008177, 0.8668), (1.22, -0.1934, 0.794), (-1.158, -0.2032, 0.8471), (1.224, -0.3808, 0.7427), (-1.154, -0.3906, 0.7957), (1.226, -0.5533, 0.6618), (-1.152, -0.5631, 0.7149), (1.227, -0.7044, 0.5545), (-1.151, -0.7143, 0.6075), (1.226, -0.8283, 0.4248), (-1.152, -0.8381, 0.4779), (1.224, -0.9201, 0.2778), (-1.154, -0.93, 0.3308), (1.22, -0.9764, 0.1191), (-1.158, -0.9862, 0.1721), (1.216, -0.995, -0.04518), (-1.162, -1.005, 0.007845), (1.21, -0.9751, -0.2088), (-1.168, -0.985, -0.1557), (1.203, -0.9176, -0.3653), (-1.175, -0.9275, -0.3123), (1.196, -0.8247, -0.5089), (-1.182, -0.8345, -0.4559), (1.189, -0.6998, -0.6339), (-1.189, -0.7096, -0.5809), (1.182, -0.5479, -0.7356), (-1.196, -0.5577, -0.6826), (1.175, -0.3747, -0.81), (-1.203, -0.3845, -0.757), (1.168, -0.187, -0.8543), (-1.21, -0.1968, -0.8013), (1.162, 0.008178, -0.8668), (-1.216, -0.001647, -0.8138), (1.158, 0.2032, -0.8471), (-1.22, 0.1934, -0.794), (1.154, 0.3906, -0.7957), (-1.224, 0.3808, -0.7427), (1.152, 0.5631, -0.7149), (-1.226, 0.5533, -0.6618), (1.151, 0.7143, -0.6075), (-1.227, 0.7044, -0.5545), (1.152, 0.8381, -0.4779), (-1.226, 0.8283, -0.4248), (1.154, 0.93, -0.3308), (-1.224, 0.9201, -0.2778), (1.158, 0.9862, -0.1721), (-1.22, 0.9764, -0.1191)], [], [(0, 1, 3, 2), (2, 3, 5, 4), (4, 5, 7, 6), (6, 7, 9, 8), (8, 9, 11, 10), (10, 11, 13, 12), (12, 13, 15, 14), (14, 15, 17, 16), (16, 17, 19, 18), (18, 19, 21, 20), (20, 21, 23, 22), (22, 23, 25, 24), (24, 25, 27, 26), (26, 27, 29, 28), (28, 29, 31, 30), (30, 31, 33, 32), (32, 33, 35, 34), (34, 35, 37, 36), (36, 37, 39, 38), (38, 39, 41, 40), (40, 41, 43, 42), (42, 43, 45, 44), (44, 45, 47, 46), (46, 47, 49, 48), (48, 49, 51, 50), (50, 51, 53, 52), (52, 53, 55, 54), (54, 55, 57, 56), (56, 57, 59, 58), (58, 59, 61, 60), (3, 1, 63, 61, 59, 57, 55, 53, 51, 49, 47, 45, 43, 41, 39, 37, 35, 33, 31, 29, 27, 25, 23, 21, 19, 17, 15, 13, 11, 9, 7, 5), (60, 61, 63, 62), (62, 63, 1, 0), (0, 2, 4, 6, 8, 10, 12, 14, 16, 18, 20, 22, 24, 26, 28, 30, 32, 34, 36, 38, 40, 42, 44, 46, 48, 50, 52, 54, 56, 58, 60, 62)])
me_cylinder_009.use_remesh_preserve_volume = False
me_cylinder_009.use_remesh_preserve_attributes = False
me_cylinder_009.use_mirror_vertex_groups = False
me_cylinder_009.update()
me_cylinder_007 = bpy.data.meshes.new('Cylinder.007')
me_cylinder_007.from_pydata([(1.162, 1.005, -0.007846), (-1.216, 0.995, 0.04518), (1.168, 0.985, 0.1557), (-1.21, 0.9751, 0.2088), (1.175, 0.9275, 0.3123), (-1.203, 0.9176, 0.3653), (1.182, 0.8345, 0.4559), (-1.196, 0.8247, 0.5089), (1.189, 0.7096, 0.5809), (-1.189, 0.6998, 0.6339), (1.196, 0.5577, 0.6826), (-1.182, 0.5479, 0.7356), (1.203, 0.3845, 0.757), (-1.175, 0.3747, 0.81), (1.21, 0.1968, 0.8013), (-1.168, 0.187, 0.8543), (1.216, 0.001648, 0.8138), (-1.162, -0.008177, 0.8668), (1.22, -0.1934, 0.794), (-1.158, -0.2032, 0.8471), (1.224, -0.3808, 0.7427), (-1.154, -0.3906, 0.7957), (1.226, -0.5533, 0.6618), (-1.152, -0.5631, 0.7149), (1.227, -0.7044, 0.5545), (-1.151, -0.7143, 0.6075), (1.226, -0.8283, 0.4248), (-1.152, -0.8381, 0.4779), (1.224, -0.9201, 0.2778), (-1.154, -0.93, 0.3308), (1.22, -0.9764, 0.1191), (-1.158, -0.9862, 0.1721), (1.216, -0.995, -0.04518), (-1.162, -1.005, 0.007845), (1.21, -0.9751, -0.2088), (-1.168, -0.985, -0.1557), (1.203, -0.9176, -0.3653), (-1.175, -0.9275, -0.3123), (1.196, -0.8247, -0.5089), (-1.182, -0.8345, -0.4559), (1.189, -0.6998, -0.6339), (-1.189, -0.7096, -0.5809), (1.182, -0.5479, -0.7356), (-1.196, -0.5577, -0.6826), (1.175, -0.3747, -0.81), (-1.203, -0.3845, -0.757), (1.168, -0.187, -0.8543), (-1.21, -0.1968, -0.8013), (1.162, 0.008178, -0.8668), (-1.216, -0.001647, -0.8138), (1.158, 0.2032, -0.8471), (-1.22, 0.1934, -0.794), (1.154, 0.3906, -0.7957), (-1.224, 0.3808, -0.7427), (1.152, 0.5631, -0.7149), (-1.226, 0.5533, -0.6618), (1.151, 0.7143, -0.6075), (-1.227, 0.7044, -0.5545), (1.152, 0.8381, -0.4779), (-1.226, 0.8283, -0.4248), (1.154, 0.93, -0.3308), (-1.224, 0.9201, -0.2778), (1.158, 0.9862, -0.1721), (-1.22, 0.9764, -0.1191)], [], [(0, 1, 3, 2), (2, 3, 5, 4), (4, 5, 7, 6), (6, 7, 9, 8), (8, 9, 11, 10), (10, 11, 13, 12), (12, 13, 15, 14), (14, 15, 17, 16), (16, 17, 19, 18), (18, 19, 21, 20), (20, 21, 23, 22), (22, 23, 25, 24), (24, 25, 27, 26), (26, 27, 29, 28), (28, 29, 31, 30), (30, 31, 33, 32), (32, 33, 35, 34), (34, 35, 37, 36), (36, 37, 39, 38), (38, 39, 41, 40), (40, 41, 43, 42), (42, 43, 45, 44), (44, 45, 47, 46), (46, 47, 49, 48), (48, 49, 51, 50), (50, 51, 53, 52), (52, 53, 55, 54), (54, 55, 57, 56), (56, 57, 59, 58), (58, 59, 61, 60), (3, 1, 63, 61, 59, 57, 55, 53, 51, 49, 47, 45, 43, 41, 39, 37, 35, 33, 31, 29, 27, 25, 23, 21, 19, 17, 15, 13, 11, 9, 7, 5), (60, 61, 63, 62), (62, 63, 1, 0), (0, 2, 4, 6, 8, 10, 12, 14, 16, 18, 20, 22, 24, 26, 28, 30, 32, 34, 36, 38, 40, 42, 44, 46, 48, 50, 52, 54, 56, 58, 60, 62)])
me_cylinder_007.use_remesh_preserve_volume = False
me_cylinder_007.use_remesh_preserve_attributes = False
me_cylinder_007.use_mirror_vertex_groups = False
me_cylinder_007.update()
me_cylinder_005 = bpy.data.meshes.new('Cylinder.005')
me_cylinder_005.from_pydata([(0.0, 1.0, -1.0), (0.0, 1.0, 1.0), (0.1951, 0.9808, -1.0), (0.1951, 0.9808, 1.0), (0.3827, 0.9239, -1.0), (0.3827, 0.9239, 1.0), (0.5556, 0.8315, -1.0), (0.5556, 0.8315, 1.0), (0.7071, 0.7071, -1.0), (0.7071, 0.7071, 1.0), (0.8315, 0.5556, -1.0), (0.8315, 0.5556, 1.0), (0.9239, 0.3827, -1.0), (0.9239, 0.3827, 1.0), (0.9808, 0.1951, -1.0), (0.9808, 0.1951, 1.0), (1.0, 7.55e-08, -1.0), (1.0, 7.55e-08, 1.0), (0.9808, -0.1951, -1.0), (0.9808, -0.1951, 1.0), (0.9239, -0.3827, -1.0), (0.9239, -0.3827, 1.0), (0.8315, -0.5556, -1.0), (0.8315, -0.5556, 1.0), (0.7071, -0.7071, -1.0), (0.7071, -0.7071, 1.0), (0.5556, -0.8315, -1.0), (0.5556, -0.8315, 1.0), (0.3827, -0.9239, -1.0), (0.3827, -0.9239, 1.0), (0.1951, -0.9808, -1.0), (0.1951, -0.9808, 1.0), (-3.258e-07, -1.0, -1.0), (-3.258e-07, -1.0, 1.0), (-0.1951, -0.9808, -1.0), (-0.1951, -0.9808, 1.0), (-0.3827, -0.9239, -1.0), (-0.3827, -0.9239, 1.0), (-0.5556, -0.8315, -1.0), (-0.5556, -0.8315, 1.0), (-0.7071, -0.7071, -1.0), (-0.7071, -0.7071, 1.0), (-0.8315, -0.5556, -1.0), (-0.8315, -0.5556, 1.0), (-0.9239, -0.3827, -1.0), (-0.9239, -0.3827, 1.0), (-0.9808, -0.1951, -1.0), (-0.9808, -0.1951, 1.0), (-1.0, 9.656e-07, -1.0), (-1.0, 9.656e-07, 1.0), (-0.9808, 0.1951, -1.0), (-0.9808, 0.1951, 1.0), (-0.9239, 0.3827, -1.0), (-0.9239, 0.3827, 1.0), (-0.8315, 0.5556, -1.0), (-0.8315, 0.5556, 1.0), (-0.7071, 0.7071, -1.0), (-0.7071, 0.7071, 1.0), (-0.5556, 0.8315, -1.0), (-0.5556, 0.8315, 1.0), (-0.3827, 0.9239, -1.0), (-0.3827, 0.9239, 1.0), (-0.1951, 0.9808, -1.0), (-0.1951, 0.9808, 1.0)], [], [(0, 1, 3, 2), (2, 3, 5, 4), (4, 5, 7, 6), (6, 7, 9, 8), (8, 9, 11, 10), (10, 11, 13, 12), (12, 13, 15, 14), (14, 15, 17, 16), (16, 17, 19, 18), (18, 19, 21, 20), (20, 21, 23, 22), (22, 23, 25, 24), (24, 25, 27, 26), (26, 27, 29, 28), (28, 29, 31, 30), (30, 31, 33, 32), (32, 33, 35, 34), (34, 35, 37, 36), (36, 37, 39, 38), (38, 39, 41, 40), (40, 41, 43, 42), (42, 43, 45, 44), (44, 45, 47, 46), (46, 47, 49, 48), (48, 49, 51, 50), (50, 51, 53, 52), (52, 53, 55, 54), (54, 55, 57, 56), (56, 57, 59, 58), (58, 59, 61, 60), (3, 1, 63, 61, 59, 57, 55, 53, 51, 49, 47, 45, 43, 41, 39, 37, 35, 33, 31, 29, 27, 25, 23, 21, 19, 17, 15, 13, 11, 9, 7, 5), (60, 61, 63, 62), (62, 63, 1, 0), (0, 2, 4, 6, 8, 10, 12, 14, 16, 18, 20, 22, 24, 26, 28, 30, 32, 34, 36, 38, 40, 42, 44, 46, 48, 50, 52, 54, 56, 58, 60, 62)])
me_cylinder_005.use_remesh_preserve_volume = False
me_cylinder_005.use_remesh_preserve_attributes = False
me_cylinder_005.use_mirror_vertex_groups = False
me_cylinder_005.update()
me_cylinder_004 = bpy.data.meshes.new('Cylinder.004')
me_cylinder_004.from_pydata([(0.0, 1.0, -1.0), (0.0, 1.0, 1.0), (0.1951, 0.9808, -1.0), (0.1951, 0.9808, 1.0), (0.3827, 0.9239, -1.0), (0.3827, 0.9239, 1.0), (0.5556, 0.8315, -1.0), (0.5556, 0.8315, 1.0), (0.7071, 0.7071, -1.0), (0.7071, 0.7071, 1.0), (0.8315, 0.5556, -1.0), (0.8315, 0.5556, 1.0), (0.9239, 0.3827, -1.0), (0.9239, 0.3827, 1.0), (0.9808, 0.1951, -1.0), (0.9808, 0.1951, 1.0), (1.0, 7.55e-08, -1.0), (1.0, 7.55e-08, 1.0), (0.9808, -0.1951, -1.0), (0.9808, -0.1951, 1.0), (0.9239, -0.3827, -1.0), (0.9239, -0.3827, 1.0), (0.8315, -0.5556, -1.0), (0.8315, -0.5556, 1.0), (0.7071, -0.7071, -1.0), (0.7071, -0.7071, 1.0), (0.5556, -0.8315, -1.0), (0.5556, -0.8315, 1.0), (0.3827, -0.9239, -1.0), (0.3827, -0.9239, 1.0), (0.1951, -0.9808, -1.0), (0.1951, -0.9808, 1.0), (-3.258e-07, -1.0, -1.0), (-3.258e-07, -1.0, 1.0), (-0.1951, -0.9808, -1.0), (-0.1951, -0.9808, 1.0), (-0.3827, -0.9239, -1.0), (-0.3827, -0.9239, 1.0), (-0.5556, -0.8315, -1.0), (-0.5556, -0.8315, 1.0), (-0.7071, -0.7071, -1.0), (-0.7071, -0.7071, 1.0), (-0.8315, -0.5556, -1.0), (-0.8315, -0.5556, 1.0), (-0.9239, -0.3827, -1.0), (-0.9239, -0.3827, 1.0), (-0.9808, -0.1951, -1.0), (-0.9808, -0.1951, 1.0), (-1.0, 9.656e-07, -1.0), (-1.0, 9.656e-07, 1.0), (-0.9808, 0.1951, -1.0), (-0.9808, 0.1951, 1.0), (-0.9239, 0.3827, -1.0), (-0.9239, 0.3827, 1.0), (-0.8315, 0.5556, -1.0), (-0.8315, 0.5556, 1.0), (-0.7071, 0.7071, -1.0), (-0.7071, 0.7071, 1.0), (-0.5556, 0.8315, -1.0), (-0.5556, 0.8315, 1.0), (-0.3827, 0.9239, -1.0), (-0.3827, 0.9239, 1.0), (-0.1951, 0.9808, -1.0), (-0.1951, 0.9808, 1.0)], [], [(0, 1, 3, 2), (2, 3, 5, 4), (4, 5, 7, 6), (6, 7, 9, 8), (8, 9, 11, 10), (10, 11, 13, 12), (12, 13, 15, 14), (14, 15, 17, 16), (16, 17, 19, 18), (18, 19, 21, 20), (20, 21, 23, 22), (22, 23, 25, 24), (24, 25, 27, 26), (26, 27, 29, 28), (28, 29, 31, 30), (30, 31, 33, 32), (32, 33, 35, 34), (34, 35, 37, 36), (36, 37, 39, 38), (38, 39, 41, 40), (40, 41, 43, 42), (42, 43, 45, 44), (44, 45, 47, 46), (46, 47, 49, 48), (48, 49, 51, 50), (50, 51, 53, 52), (52, 53, 55, 54), (54, 55, 57, 56), (56, 57, 59, 58), (58, 59, 61, 60), (3, 1, 63, 61, 59, 57, 55, 53, 51, 49, 47, 45, 43, 41, 39, 37, 35, 33, 31, 29, 27, 25, 23, 21, 19, 17, 15, 13, 11, 9, 7, 5), (60, 61, 63, 62), (62, 63, 1, 0), (0, 2, 4, 6, 8, 10, 12, 14, 16, 18, 20, 22, 24, 26, 28, 30, 32, 34, 36, 38, 40, 42, 44, 46, 48, 50, 52, 54, 56, 58, 60, 62)])
me_cylinder_004.use_remesh_preserve_volume = False
me_cylinder_004.use_remesh_preserve_attributes = False
me_cylinder_004.use_mirror_vertex_groups = False
me_cylinder_004.update()
me_cylinder_003 = bpy.data.meshes.new('Cylinder.003')
me_cylinder_003.from_pydata([(0.0, 1.0, -1.0), (0.0, 1.0, 1.0), (0.1951, 0.9808, -1.0), (0.1951, 0.9808, 1.0), (0.3827, 0.9239, -1.0), (0.3827, 0.9239, 1.0), (0.5556, 0.8315, -1.0), (0.5556, 0.8315, 1.0), (0.7071, 0.7071, -1.0), (0.7071, 0.7071, 1.0), (0.8315, 0.5556, -1.0), (0.8315, 0.5556, 1.0), (0.9239, 0.3827, -1.0), (0.9239, 0.3827, 1.0), (0.9808, 0.1951, -1.0), (0.9808, 0.1951, 1.0), (1.0, 7.55e-08, -1.0), (1.0, 7.55e-08, 1.0), (0.9808, -0.1951, -1.0), (0.9808, -0.1951, 1.0), (0.9239, -0.3827, -1.0), (0.9239, -0.3827, 1.0), (0.8315, -0.5556, -1.0), (0.8315, -0.5556, 1.0), (0.7071, -0.7071, -1.0), (0.7071, -0.7071, 1.0), (0.5556, -0.8315, -1.0), (0.5556, -0.8315, 1.0), (0.3827, -0.9239, -1.0), (0.3827, -0.9239, 1.0), (0.1951, -0.9808, -1.0), (0.1951, -0.9808, 1.0), (-3.258e-07, -1.0, -1.0), (-3.258e-07, -1.0, 1.0), (-0.1951, -0.9808, -1.0), (-0.1951, -0.9808, 1.0), (-0.3827, -0.9239, -1.0), (-0.3827, -0.9239, 1.0), (-0.5556, -0.8315, -1.0), (-0.5556, -0.8315, 1.0), (-0.7071, -0.7071, -1.0), (-0.7071, -0.7071, 1.0), (-0.8315, -0.5556, -1.0), (-0.8315, -0.5556, 1.0), (-0.9239, -0.3827, -1.0), (-0.9239, -0.3827, 1.0), (-0.9808, -0.1951, -1.0), (-0.9808, -0.1951, 1.0), (-1.0, 9.656e-07, -1.0), (-1.0, 9.656e-07, 1.0), (-0.9808, 0.1951, -1.0), (-0.9808, 0.1951, 1.0), (-0.9239, 0.3827, -1.0), (-0.9239, 0.3827, 1.0), (-0.8315, 0.5556, -1.0), (-0.8315, 0.5556, 1.0), (-0.7071, 0.7071, -1.0), (-0.7071, 0.7071, 1.0), (-0.5556, 0.8315, -1.0), (-0.5556, 0.8315, 1.0), (-0.3827, 0.9239, -1.0), (-0.3827, 0.9239, 1.0), (-0.1951, 0.9808, -1.0), (-0.1951, 0.9808, 1.0)], [], [(0, 1, 3, 2), (2, 3, 5, 4), (4, 5, 7, 6), (6, 7, 9, 8), (8, 9, 11, 10), (10, 11, 13, 12), (12, 13, 15, 14), (14, 15, 17, 16), (16, 17, 19, 18), (18, 19, 21, 20), (20, 21, 23, 22), (22, 23, 25, 24), (24, 25, 27, 26), (26, 27, 29, 28), (28, 29, 31, 30), (30, 31, 33, 32), (32, 33, 35, 34), (34, 35, 37, 36), (36, 37, 39, 38), (38, 39, 41, 40), (40, 41, 43, 42), (42, 43, 45, 44), (44, 45, 47, 46), (46, 47, 49, 48), (48, 49, 51, 50), (50, 51, 53, 52), (52, 53, 55, 54), (54, 55, 57, 56), (56, 57, 59, 58), (58, 59, 61, 60), (3, 1, 63, 61, 59, 57, 55, 53, 51, 49, 47, 45, 43, 41, 39, 37, 35, 33, 31, 29, 27, 25, 23, 21, 19, 17, 15, 13, 11, 9, 7, 5), (60, 61, 63, 62), (62, 63, 1, 0), (0, 2, 4, 6, 8, 10, 12, 14, 16, 18, 20, 22, 24, 26, 28, 30, 32, 34, 36, 38, 40, 42, 44, 46, 48, 50, 52, 54, 56, 58, 60, 62)])
me_cylinder_003.use_remesh_preserve_volume = False
me_cylinder_003.use_remesh_preserve_attributes = False
me_cylinder_003.use_mirror_vertex_groups = False
me_cylinder_003.update()
me_cylinder_002 = bpy.data.meshes.new('Cylinder.002')
me_cylinder_002.from_pydata([(0.0, 1.0, -1.0), (0.0, 1.0, 1.0), (0.1951, 0.9808, -1.0), (0.1951, 0.9808, 1.0), (0.3827, 0.9239, -1.0), (0.3827, 0.9239, 1.0), (0.5556, 0.8315, -1.0), (0.5556, 0.8315, 1.0), (0.7071, 0.7071, -1.0), (0.7071, 0.7071, 1.0), (0.8315, 0.5556, -1.0), (0.8315, 0.5556, 1.0), (0.9239, 0.3827, -1.0), (0.9239, 0.3827, 1.0), (0.9808, 0.1951, -1.0), (0.9808, 0.1951, 1.0), (1.0, 7.55e-08, -1.0), (1.0, 7.55e-08, 1.0), (0.9808, -0.1951, -1.0), (0.9808, -0.1951, 1.0), (0.9239, -0.3827, -1.0), (0.9239, -0.3827, 1.0), (0.8315, -0.5556, -1.0), (0.8315, -0.5556, 1.0), (0.7071, -0.7071, -1.0), (0.7071, -0.7071, 1.0), (0.5556, -0.8315, -1.0), (0.5556, -0.8315, 1.0), (0.3827, -0.9239, -1.0), (0.3827, -0.9239, 1.0), (0.1951, -0.9808, -1.0), (0.1951, -0.9808, 1.0), (-3.258e-07, -1.0, -1.0), (-3.258e-07, -1.0, 1.0), (-0.1951, -0.9808, -1.0), (-0.1951, -0.9808, 1.0), (-0.3827, -0.9239, -1.0), (-0.3827, -0.9239, 1.0), (-0.5556, -0.8315, -1.0), (-0.5556, -0.8315, 1.0), (-0.7071, -0.7071, -1.0), (-0.7071, -0.7071, 1.0), (-0.8315, -0.5556, -1.0), (-0.8315, -0.5556, 1.0), (-0.9239, -0.3827, -1.0), (-0.9239, -0.3827, 1.0), (-0.9808, -0.1951, -1.0), (-0.9808, -0.1951, 1.0), (-1.0, 9.656e-07, -1.0), (-1.0, 9.656e-07, 1.0), (-0.9808, 0.1951, -1.0), (-0.9808, 0.1951, 1.0), (-0.9239, 0.3827, -1.0), (-0.9239, 0.3827, 1.0), (-0.8315, 0.5556, -1.0), (-0.8315, 0.5556, 1.0), (-0.7071, 0.7071, -1.0), (-0.7071, 0.7071, 1.0), (-0.5556, 0.8315, -1.0), (-0.5556, 0.8315, 1.0), (-0.3827, 0.9239, -1.0), (-0.3827, 0.9239, 1.0), (-0.1951, 0.9808, -1.0), (-0.1951, 0.9808, 1.0)], [], [(0, 1, 3, 2), (2, 3, 5, 4), (4, 5, 7, 6), (6, 7, 9, 8), (8, 9, 11, 10), (10, 11, 13, 12), (12, 13, 15, 14), (14, 15, 17, 16), (16, 17, 19, 18), (18, 19, 21, 20), (20, 21, 23, 22), (22, 23, 25, 24), (24, 25, 27, 26), (26, 27, 29, 28), (28, 29, 31, 30), (30, 31, 33, 32), (32, 33, 35, 34), (34, 35, 37, 36), (36, 37, 39, 38), (38, 39, 41, 40), (40, 41, 43, 42), (42, 43, 45, 44), (44, 45, 47, 46), (46, 47, 49, 48), (48, 49, 51, 50), (50, 51, 53, 52), (52, 53, 55, 54), (54, 55, 57, 56), (56, 57, 59, 58), (58, 59, 61, 60), (3, 1, 63, 61, 59, 57, 55, 53, 51, 49, 47, 45, 43, 41, 39, 37, 35, 33, 31, 29, 27, 25, 23, 21, 19, 17, 15, 13, 11, 9, 7, 5), (60, 61, 63, 62), (62, 63, 1, 0), (0, 2, 4, 6, 8, 10, 12, 14, 16, 18, 20, 22, 24, 26, 28, 30, 32, 34, 36, 38, 40, 42, 44, 46, 48, 50, 52, 54, 56, 58, 60, 62)])
me_cylinder_002.use_remesh_preserve_volume = False
me_cylinder_002.use_remesh_preserve_attributes = False
me_cylinder_002.use_mirror_vertex_groups = False
me_cylinder_002.update()
me_cylinder_001 = bpy.data.meshes.new('Cylinder.001')
me_cylinder_001.from_pydata([(0.0, 1.0, -1.0), (0.0, 1.0, 1.0), (0.1951, 0.9808, -1.0), (0.1951, 0.9808, 1.0), (0.3827, 0.9239, -1.0), (0.3827, 0.9239, 1.0), (0.5556, 0.8315, -1.0), (0.5556, 0.8315, 1.0), (0.7071, 0.7071, -1.0), (0.7071, 0.7071, 1.0), (0.8315, 0.5556, -1.0), (0.8315, 0.5556, 1.0), (0.9239, 0.3827, -1.0), (0.9239, 0.3827, 1.0), (0.9808, 0.1951, -1.0), (0.9808, 0.1951, 1.0), (1.0, 7.55e-08, -1.0), (1.0, 7.55e-08, 1.0), (0.9808, -0.1951, -1.0), (0.9808, -0.1951, 1.0), (0.9239, -0.3827, -1.0), (0.9239, -0.3827, 1.0), (0.8315, -0.5556, -1.0), (0.8315, -0.5556, 1.0), (0.7071, -0.7071, -1.0), (0.7071, -0.7071, 1.0), (0.5556, -0.8315, -1.0), (0.5556, -0.8315, 1.0), (0.3827, -0.9239, -1.0), (0.3827, -0.9239, 1.0), (0.1951, -0.9808, -1.0), (0.1951, -0.9808, 1.0), (-3.258e-07, -1.0, -1.0), (-3.258e-07, -1.0, 1.0), (-0.1951, -0.9808, -1.0), (-0.1951, -0.9808, 1.0), (-0.3827, -0.9239, -1.0), (-0.3827, -0.9239, 1.0), (-0.5556, -0.8315, -1.0), (-0.5556, -0.8315, 1.0), (-0.7071, -0.7071, -1.0), (-0.7071, -0.7071, 1.0), (-0.8315, -0.5556, -1.0), (-0.8315, -0.5556, 1.0), (-0.9239, -0.3827, -1.0), (-0.9239, -0.3827, 1.0), (-0.9808, -0.1951, -1.0), (-0.9808, -0.1951, 1.0), (-1.0, 9.656e-07, -1.0), (-1.0, 9.656e-07, 1.0), (-0.9808, 0.1951, -1.0), (-0.9808, 0.1951, 1.0), (-0.9239, 0.3827, -1.0), (-0.9239, 0.3827, 1.0), (-0.8315, 0.5556, -1.0), (-0.8315, 0.5556, 1.0), (-0.7071, 0.7071, -1.0), (-0.7071, 0.7071, 1.0), (-0.5556, 0.8315, -1.0), (-0.5556, 0.8315, 1.0), (-0.3827, 0.9239, -1.0), (-0.3827, 0.9239, 1.0), (-0.1951, 0.9808, -1.0), (-0.1951, 0.9808, 1.0)], [], [(0, 1, 3, 2), (2, 3, 5, 4), (4, 5, 7, 6), (6, 7, 9, 8), (8, 9, 11, 10), (10, 11, 13, 12), (12, 13, 15, 14), (14, 15, 17, 16), (16, 17, 19, 18), (18, 19, 21, 20), (20, 21, 23, 22), (22, 23, 25, 24), (24, 25, 27, 26), (26, 27, 29, 28), (28, 29, 31, 30), (30, 31, 33, 32), (32, 33, 35, 34), (34, 35, 37, 36), (36, 37, 39, 38), (38, 39, 41, 40), (40, 41, 43, 42), (42, 43, 45, 44), (44, 45, 47, 46), (46, 47, 49, 48), (48, 49, 51, 50), (50, 51, 53, 52), (52, 53, 55, 54), (54, 55, 57, 56), (56, 57, 59, 58), (58, 59, 61, 60), (3, 1, 63, 61, 59, 57, 55, 53, 51, 49, 47, 45, 43, 41, 39, 37, 35, 33, 31, 29, 27, 25, 23, 21, 19, 17, 15, 13, 11, 9, 7, 5), (60, 61, 63, 62), (62, 63, 1, 0), (0, 2, 4, 6, 8, 10, 12, 14, 16, 18, 20, 22, 24, 26, 28, 30, 32, 34, 36, 38, 40, 42, 44, 46, 48, 50, 52, 54, 56, 58, 60, 62)])
me_cylinder_001.use_remesh_preserve_volume = False
me_cylinder_001.use_remesh_preserve_attributes = False
me_cylinder_001.use_mirror_vertex_groups = False
me_cylinder_001.update()
me_cylinder = bpy.data.meshes.new('Cylinder')
me_cylinder.from_pydata([(0.0, 1.0, -1.0), (0.0, 1.0, 1.0), (0.1951, 0.9808, -1.0), (0.1951, 0.9808, 1.0), (0.3827, 0.9239, -1.0), (0.3827, 0.9239, 1.0), (0.5556, 0.8315, -1.0), (0.5556, 0.8315, 1.0), (0.7071, 0.7071, -1.0), (0.7071, 0.7071, 1.0), (0.8315, 0.5556, -1.0), (0.8315, 0.5556, 1.0), (0.9239, 0.3827, -1.0), (0.9239, 0.3827, 1.0), (0.9808, 0.1951, -1.0), (0.9808, 0.1951, 1.0), (1.0, 7.55e-08, -1.0), (1.0, 7.55e-08, 1.0), (0.9808, -0.1951, -1.0), (0.9808, -0.1951, 1.0), (0.9239, -0.3827, -1.0), (0.9239, -0.3827, 1.0), (0.8315, -0.5556, -1.0), (0.8315, -0.5556, 1.0), (0.7071, -0.7071, -1.0), (0.7071, -0.7071, 1.0), (0.5556, -0.8315, -1.0), (0.5556, -0.8315, 1.0), (0.3827, -0.9239, -1.0), (0.3827, -0.9239, 1.0), (0.1951, -0.9808, -1.0), (0.1951, -0.9808, 1.0), (-3.258e-07, -1.0, -1.0), (-3.258e-07, -1.0, 1.0), (-0.1951, -0.9808, -1.0), (-0.1951, -0.9808, 1.0), (-0.3827, -0.9239, -1.0), (-0.3827, -0.9239, 1.0), (-0.5556, -0.8315, -1.0), (-0.5556, -0.8315, 1.0), (-0.7071, -0.7071, -1.0), (-0.7071, -0.7071, 1.0), (-0.8315, -0.5556, -1.0), (-0.8315, -0.5556, 1.0), (-0.9239, -0.3827, -1.0), (-0.9239, -0.3827, 1.0), (-0.9808, -0.1951, -1.0), (-0.9808, -0.1951, 1.0), (-1.0, 9.656e-07, -1.0), (-1.0, 9.656e-07, 1.0), (-0.9808, 0.1951, -1.0), (-0.9808, 0.1951, 1.0), (-0.9239, 0.3827, -1.0), (-0.9239, 0.3827, 1.0), (-0.8315, 0.5556, -1.0), (-0.8315, 0.5556, 1.0), (-0.7071, 0.7071, -1.0), (-0.7071, 0.7071, 1.0), (-0.5556, 0.8315, -1.0), (-0.5556, 0.8315, 1.0), (-0.3827, 0.9239, -1.0), (-0.3827, 0.9239, 1.0), (-0.1951, 0.9808, -1.0), (-0.1951, 0.9808, 1.0)], [], [(0, 1, 3, 2), (2, 3, 5, 4), (4, 5, 7, 6), (6, 7, 9, 8), (8, 9, 11, 10), (10, 11, 13, 12), (12, 13, 15, 14), (14, 15, 17, 16), (16, 17, 19, 18), (18, 19, 21, 20), (20, 21, 23, 22), (22, 23, 25, 24), (24, 25, 27, 26), (26, 27, 29, 28), (28, 29, 31, 30), (30, 31, 33, 32), (32, 33, 35, 34), (34, 35, 37, 36), (36, 37, 39, 38), (38, 39, 41, 40), (40, 41, 43, 42), (42, 43, 45, 44), (44, 45, 47, 46), (46, 47, 49, 48), (48, 49, 51, 50), (50, 51, 53, 52), (52, 53, 55, 54), (54, 55, 57, 56), (56, 57, 59, 58), (58, 59, 61, 60), (3, 1, 63, 61, 59, 57, 55, 53, 51, 49, 47, 45, 43, 41, 39, 37, 35, 33, 31, 29, 27, 25, 23, 21, 19, 17, 15, 13, 11, 9, 7, 5), (60, 61, 63, 62), (62, 63, 1, 0), (0, 2, 4, 6, 8, 10, 12, 14, 16, 18, 20, 22, 24, 26, 28, 30, 32, 34, 36, 38, 40, 42, 44, 46, 48, 50, 52, 54, 56, 58, 60, 62)])
me_cylinder.use_remesh_preserve_volume = False
me_cylinder.use_remesh_preserve_attributes = False
me_cylinder.use_mirror_vertex_groups = False
me_cylinder.update()
me_cube_009 = bpy.data.meshes.new('Cube.009')
me_cube_009.from_pydata([(1.041, 1.64, 0.6729), (1.041, -0.3598, 0.6729), (-0.9588, -0.3598, 0.6729), (-0.9588, 1.64, 0.6729), (1.041, 1.64, 2.673), (1.041, -0.3598, 2.673), (-0.9589, -0.3598, 2.673), (-0.9588, 1.64, 2.673), (1.041, 1.64, 1.473), (1.041, -0.3598, 1.97), (-0.9589, -0.3598, 1.989), (-0.9588, 1.64, 1.492), (-0.9583, 1.64, 2.581), (-0.9583, -0.3598, 2.581), (1.042, -0.3598, 2.581), (1.042, 1.64, 2.581), (-0.9583, 1.64, 4.581), (-0.9583, -0.3598, 4.581), (1.042, -0.3598, 4.581), (1.042, 1.64, 4.581), (-0.9583, 1.64, 3.381), (-0.9583, -0.3598, 3.878), (1.042, -0.3598, 3.897), (1.042, 1.64, 3.4), (-0.9567, 1.64, 4.803), (-0.9567, -0.3598, 4.803), (1.043, -0.3598, 4.803), (1.043, 1.64, 4.803), (-0.9567, 1.64, 6.803), (-0.9567, -0.3598, 6.803), (1.043, -0.3598, 6.803), (1.043, 1.64, 6.803), (-0.9567, 1.64, 5.603), (-0.9567, -0.3598, 6.101), (1.043, -0.3598, 6.12), (1.043, 1.64, 5.622)], [], [(0, 1, 2, 3), (4, 7, 6, 5), (8, 4, 5, 9), (9, 5, 6, 10), (10, 6, 7, 11), (8, 0, 3, 11), (2, 10, 11, 3), (1, 9, 10, 2), (0, 8, 9, 1), (4, 8, 11, 7), (12, 13, 14, 15), (16, 19, 18, 17), (20, 16, 17, 21), (21, 17, 18, 22), (22, 18, 19, 23), (20, 12, 15, 23), (14, 22, 23, 15), (13, 21, 22, 14), (12, 20, 21, 13), (16, 20, 23, 19), (24, 25, 26, 27), (28, 31, 30, 29), (32, 28, 29, 33), (33, 29, 30, 34), (34, 30, 31, 35), (32, 24, 27, 35), (26, 34, 35, 27), (25, 33, 34, 26), (24, 32, 33, 25), (28, 32, 35, 31)])
me_cube_009.polygons.foreach_set('use_smooth', [True] * 30)
me_cube_009.materials.append(mat_material)
me_cube_009.use_remesh_preserve_volume = False
me_cube_009.use_remesh_preserve_attributes = False
me_cube_009.use_mirror_vertex_groups = False
me_cube_009.update()
me_cube_008 = bpy.data.meshes.new('Cube.008')
me_cube_008.from_pydata([(1.041, 1.64, 0.6729), (1.041, -0.3598, 0.6729), (-0.9588, -0.3598, 0.6729), (-0.9588, 1.64, 0.6729), (1.041, 1.64, 2.673), (1.041, -0.3598, 2.673), (-0.9589, -0.3598, 2.673), (-0.9588, 1.64, 2.673), (1.041, 1.64, 1.473), (1.041, -0.3598, 1.97), (-0.9589, -0.3598, 1.989), (-0.9588, 1.64, 1.492)], [], [(0, 1, 2, 3), (4, 7, 6, 5), (8, 4, 5, 9), (9, 5, 6, 10), (10, 6, 7, 11), (8, 0, 3, 11), (2, 10, 11, 3), (1, 9, 10, 2), (0, 8, 9, 1), (4, 8, 11, 7)])
me_cube_008.materials.append(mat_material)
me_cube_008.use_remesh_preserve_volume = False
me_cube_008.use_remesh_preserve_attributes = False
me_cube_008.use_mirror_vertex_groups = False
me_cube_008.update()
me_cube_007 = bpy.data.meshes.new('Cube.007')
me_cube_007.from_pydata([(1.041, 1.64, 0.6729), (1.041, -0.3598, 0.6729), (-0.9588, -0.3598, 0.6729), (-0.9588, 1.64, 0.6729), (1.041, 1.64, 2.673), (1.041, -0.3598, 2.673), (-0.9589, -0.3598, 2.673), (-0.9588, 1.64, 2.673), (1.041, 1.64, 1.473), (1.041, -0.3598, 1.97), (-0.9589, -0.3598, 1.989), (-0.9588, 1.64, 1.492)], [], [(0, 1, 2, 3), (4, 7, 6, 5), (8, 4, 5, 9), (9, 5, 6, 10), (10, 6, 7, 11), (8, 0, 3, 11), (2, 10, 11, 3), (1, 9, 10, 2), (0, 8, 9, 1), (4, 8, 11, 7)])
me_cube_007.materials.append(mat_material)
me_cube_007.use_remesh_preserve_volume = False
me_cube_007.use_remesh_preserve_attributes = False
me_cube_007.use_mirror_vertex_groups = False
me_cube_007.update()
me_cube_006 = bpy.data.meshes.new('Cube.006')
me_cube_006.from_pydata([(1.041, 1.64, 0.6729), (1.041, -0.3598, 0.6729), (-0.9588, -0.3598, 0.6729), (-0.9588, 1.64, 0.6729), (1.041, 1.64, 2.673), (1.041, -0.3598, 2.673), (-0.9589, -0.3598, 2.673), (-0.9588, 1.64, 2.673), (1.041, 1.64, 1.473), (1.041, -0.3598, 1.97), (-0.9589, -0.3598, 1.989), (-0.9588, 1.64, 1.492)], [], [(0, 1, 2, 3), (4, 7, 6, 5), (8, 4, 5, 9), (9, 5, 6, 10), (10, 6, 7, 11), (8, 0, 3, 11), (2, 10, 11, 3), (1, 9, 10, 2), (0, 8, 9, 1), (4, 8, 11, 7)])
me_cube_006.materials.append(mat_material)
me_cube_006.use_remesh_preserve_volume = False
me_cube_006.use_remesh_preserve_attributes = False
me_cube_006.use_mirror_vertex_groups = False
me_cube_006.update()
me_cube_005 = bpy.data.meshes.new('Cube.005')
me_cube_005.from_pydata([(1.041, 1.64, 0.6729), (1.041, -0.3598, 0.6729), (-0.9588, -0.3598, 0.6729), (-0.9588, 1.64, 0.6729), (1.041, 1.64, 2.673), (1.041, -0.3598, 2.673), (-0.9589, -0.3598, 2.673), (-0.9588, 1.64, 2.673), (1.041, 1.64, 1.473), (1.041, -0.3598, 1.97), (-0.9589, -0.3598, 1.989), (-0.9588, 1.64, 1.492)], [], [(0, 1, 2, 3), (4, 7, 6, 5), (8, 4, 5, 9), (9, 5, 6, 10), (10, 6, 7, 11), (8, 0, 3, 11), (2, 10, 11, 3), (1, 9, 10, 2), (0, 8, 9, 1), (4, 8, 11, 7)])
me_cube_005.materials.append(mat_material)
me_cube_005.use_remesh_preserve_volume = False
me_cube_005.use_remesh_preserve_attributes = False
me_cube_005.use_mirror_vertex_groups = False
me_cube_005.update()
me_cube_003 = bpy.data.meshes.new('Cube.003')
me_cube_003.from_pydata([(1.041, 1.64, 0.6729), (1.041, -0.3598, 0.6729), (-0.9588, -0.3598, 0.6729), (-0.9588, 1.64, 0.6729), (1.041, 1.64, 2.673), (1.041, -0.3598, 2.673), (-0.9589, -0.3598, 2.673), (-0.9588, 1.64, 2.673), (1.041, 1.64, 1.473), (1.041, -0.3598, 1.97), (-0.9589, -0.3598, 1.989), (-0.9588, 1.64, 1.492)], [], [(0, 1, 2, 3), (4, 7, 6, 5), (8, 4, 5, 9), (9, 5, 6, 10), (10, 6, 7, 11), (8, 0, 3, 11), (2, 10, 11, 3), (1, 9, 10, 2), (0, 8, 9, 1), (4, 8, 11, 7)])
me_cube_003.materials.append(mat_material)
me_cube_003.use_remesh_preserve_volume = False
me_cube_003.use_remesh_preserve_attributes = False
me_cube_003.use_mirror_vertex_groups = False
me_cube_003.update()
me_cube_002 = bpy.data.meshes.new('Cube.002')
me_cube_002.from_pydata([(1.041, 1.64, 0.6729), (1.041, -0.3598, 0.6729), (-0.9588, -0.3598, 0.6729), (-0.9588, 1.64, 0.6729), (1.041, 1.64, 2.673), (1.041, -0.3598, 2.673), (-0.9589, -0.3598, 2.673), (-0.9588, 1.64, 2.673), (1.041, 1.64, 1.473), (1.041, -0.3598, 1.97), (-0.9589, -0.3598, 1.989), (-0.9588, 1.64, 1.492)], [], [(0, 1, 2, 3), (4, 7, 6, 5), (8, 4, 5, 9), (9, 5, 6, 10), (10, 6, 7, 11), (8, 0, 3, 11), (2, 10, 11, 3), (1, 9, 10, 2), (0, 8, 9, 1), (4, 8, 11, 7)])
me_cube_002.materials.append(mat_material)
me_cube_002.use_remesh_preserve_volume = False
me_cube_002.use_remesh_preserve_attributes = False
me_cube_002.use_mirror_vertex_groups = False
me_cube_002.update()
me_cube_001 = bpy.data.meshes.new('Cube.001')
me_cube_001.from_pydata([(1.041, 1.64, 0.6729), (1.041, -0.3598, 0.6729), (-0.9588, -0.3598, 0.6729), (-0.9588, 1.64, 0.6729), (1.041, 1.64, 2.673), (1.041, -0.3598, 2.673), (-0.9589, -0.3598, 2.673), (-0.9588, 1.64, 2.673), (1.041, 1.64, 1.473), (1.041, -0.3598, 1.97), (-0.9589, -0.3598, 1.989), (-0.9588, 1.64, 1.492)], [], [(0, 1, 2, 3), (4, 7, 6, 5), (8, 4, 5, 9), (9, 5, 6, 10), (10, 6, 7, 11), (8, 0, 3, 11), (2, 10, 11, 3), (1, 9, 10, 2), (0, 8, 9, 1), (4, 8, 11, 7)])
me_cube_001.materials.append(mat_material)
me_cube_001.use_remesh_preserve_volume = False
me_cube_001.use_remesh_preserve_attributes = False
me_cube_001.use_mirror_vertex_groups = False
me_cube_001.update()
me_cube = bpy.data.meshes.new('Cube')
me_cube.from_pydata([(1.041, 1.64, 0.6729), (1.041, -0.3598, 0.6729), (-0.9588, -0.3598, 0.6729), (-0.9588, 1.64, 0.6729), (1.041, 1.64, 2.673), (1.041, -0.3598, 2.673), (-0.9589, -0.3598, 2.673), (-0.9588, 1.64, 2.673), (1.041, 1.64, 1.473), (1.041, -0.3598, 1.97), (-0.9589, -0.3598, 1.989), (-0.9588, 1.64, 1.492), (0.07847, -0.3083, 2.068), (0.07847, -2.364, 2.068), (0.1637, -0.3083, 2.06), (0.1637, -2.364, 2.06), (0.2456, -0.3083, 2.035), (0.2456, -2.364, 2.035), (0.3211, -0.3083, 1.995), (0.3211, -2.364, 1.995), (0.3873, -0.3083, 1.94), (0.3873, -2.364, 1.94), (0.4416, -0.3083, 1.874), (0.4416, -2.364, 1.874), (0.482, -0.3083, 1.799), (0.482, -2.364, 1.799), (0.5068, -0.3083, 1.717), (0.5068, -2.364, 1.717), (0.5152, -0.3083, 1.632), (0.5152, -2.364, 1.632), (0.5068, -0.3083, 1.546), (0.5068, -2.364, 1.546), (0.482, -0.3083, 1.464), (0.482, -2.364, 1.464), (0.4416, -0.3083, 1.389), (0.4416, -2.364, 1.389), (0.3873, -0.3083, 1.323), (0.3873, -2.364, 1.323), (0.3211, -0.3083, 1.268), (0.3211, -2.364, 1.268), (0.2456, -0.3083, 1.228), (0.2456, -2.364, 1.228), (0.1637, -0.3083, 1.203), (0.1637, -2.364, 1.203), (0.07847, -0.3083, 1.195), (0.07847, -2.364, 1.195), (-0.006738, -0.3083, 1.203), (-0.006738, -2.364, 1.203), (-0.08867, -0.3083, 1.228), (-0.08867, -2.364, 1.228), (-0.1642, -0.3083, 1.268), (-0.1642, -2.364, 1.268), (-0.2304, -0.3083, 1.323), (-0.2304, -2.364, 1.323), (-0.2847, -0.3083, 1.389), (-0.2847, -2.364, 1.389), (-0.325, -0.3083, 1.464), (-0.325, -2.364, 1.464), (-0.3499, -0.3083, 1.546), (-0.3499, -2.364, 1.546), (-0.3583, -0.3083, 1.632), (-0.3583, -2.364, 1.632), (-0.3499, -0.3083, 1.717), (-0.3499, -2.364, 1.717), (-0.325, -0.3083, 1.799), (-0.325, -2.364, 1.799), (-0.2847, -0.3083, 1.874), (-0.2847, -2.364, 1.874), (-0.2304, -0.3083, 1.94), (-0.2304, -2.364, 1.94), (-0.1642, -0.3083, 1.995), (-0.1642, -2.364, 1.995), (-0.08867, -0.3083, 2.035), (-0.08867, -2.364, 2.035), (-0.006737, -0.3083, 2.06), (-0.006737, -2.364, 2.06)], [], [(0, 1, 2, 3), (4, 7, 6, 5), (8, 4, 5, 9), (9, 5, 6, 10), (10, 6, 7, 11), (8, 0, 3, 11), (2, 10, 11, 3), (1, 9, 10, 2), (0, 8, 9, 1), (4, 8, 11, 7), (12, 13, 15, 14), (14, 15, 17, 16), (16, 17, 19, 18), (18, 19, 21, 20), (20, 21, 23, 22), (22, 23, 25, 24), (24, 25, 27, 26), (26, 27, 29, 28), (28, 29, 31, 30), (30, 31, 33, 32), (32, 33, 35, 34), (34, 35, 37, 36), (36, 37, 39, 38), (38, 39, 41, 40), (40, 41, 43, 42), (42, 43, 45, 44), (44, 45, 47, 46), (46, 47, 49, 48), (48, 49, 51, 50), (50, 51, 53, 52), (52, 53, 55, 54), (54, 55, 57, 56), (56, 57, 59, 58), (58, 59, 61, 60), (60, 61, 63, 62), (62, 63, 65, 64), (64, 65, 67, 66), (66, 67, 69, 68), (68, 69, 71, 70), (70, 71, 73, 72), (15, 13, 75, 73, 71, 69, 67, 65, 63, 61, 59, 57, 55, 53, 51, 49, 47, 45, 43, 41, 39, 37, 35, 33, 31, 29, 27, 25, 23, 21, 19, 17), (72, 73, 75, 74), (74, 75, 13, 12), (12, 14, 16, 18, 20, 22, 24, 26, 28, 30, 32, 34, 36, 38, 40, 42, 44, 46, 48, 50, 52, 54, 56, 58, 60, 62, 64, 66, 68, 70, 72, 74)])
_ca = me_cube.color_attributes.new('Col', 'BYTE_COLOR', 'CORNER')
_ca.data.foreach_set('color', [1.0, 1.0, 1.0, 1.0, 1.0, 1.0, 1.0, 1.0, 1.0, 1.0, 1.0, 1.0, 1.0, 1.0, 1.0, 1.0, 1.0, 1.0, 1.0, 1.0, 1.0, 1.0, 1.0, 1.0, 1.0, 1.0, 1.0, 1.0, 1.0, 1.0, 1.0, 1.0, 1.0, 1.0, 1.0, 1.0, 1.0, 1.0, 1.0, 1.0, 1.0, 1.0, 1.0, 1.0, 1.0, 1.0, 1.0, 1.0, 1.0, 1.0, 1.0, 1.0, 1.0, 1.0, 1.0, 1.0, 1.0, 1.0, 1.0, 1.0, 1.0, 1.0, 1.0, 1.0, 1.0, 1.0, 1.0, 1.0, 1.0, 1.0, 1.0, 1.0, 1.0, 1.0, 1.0, 1.0, 1.0, 1.0, 1.0, 1.0, 1.0, 1.0, 1.0, 1.0, 1.0, 1.0, 1.0, 1.0, 1.0, 1.0, 1.0, 1.0, 1.0, 1.0, 1.0, 1.0, 1.0, 1.0, 1.0, 1.0, 1.0, 1.0, 1.0, 1.0, 1.0, 1.0, 1.0, 1.0, 1.0, 1.0, 1.0, 1.0, 1.0, 1.0, 1.0, 1.0, 1.0, 1.0, 1.0, 1.0, 1.0, 1.0, 1.0, 1.0, 1.0, 1.0, 1.0, 1.0, 1.0, 1.0, 1.0, 1.0, 1.0, 1.0, 1.0, 1.0, 1.0, 1.0, 1.0, 1.0, 1.0, 1.0, 1.0, 1.0, 1.0, 1.0, 1.0, 1.0, 1.0, 1.0, 1.0, 1.0, 1.0, 1.0, 1.0, 1.0, 1.0, 1.0, 1.0, 1.0, 1.0, 1.0, 1.0, 1.0, 1.0, 1.0, 1.0, 1.0, 1.0, 1.0, 1.0, 1.0, 1.0, 1.0, 1.0, 1.0, 1.0, 1.0, 1.0, 1.0, 1.0, 1.0, 1.0, 1.0, 1.0, 1.0, 1.0, 1.0, 1.0, 1.0, 1.0, 1.0, 1.0, 1.0, 1.0, 1.0, 1.0, 1.0, 1.0, 1.0, 1.0, 1.0, 1.0, 1.0, 1.0, 1.0, 1.0, 1.0, 1.0, 1.0, 1.0, 1.0, 1.0, 1.0, 1.0, 1.0, 1.0, 1.0, 1.0, 1.0, 1.0, 1.0, 1.0, 1.0, 1.0, 1.0, 1.0, 1.0, 1.0, 1.0, 1.0, 1.0, 1.0, 1.0, 1.0, 1.0, 1.0, 1.0, 1.0, 1.0, 1.0, 1.0, 1.0, 1.0, 1.0, 1.0, 1.0, 1.0, 1.0, 1.0, 1.0, 1.0, 1.0, 1.0, 1.0, 1.0, 1.0, 1.0, 1.0, 1.0, 1.0, 1.0, 1.0, 1.0, 1.0, 1.0, 1.0, 1.0, 1.0, 1.0, 1.0, 1.0, 1.0, 1.0, 1.0, 1.0, 1.0, 1.0, 1.0, 1.0, 1.0, 1.0, 1.0, 1.0, 1.0, 1.0, 1.0, 1.0, 1.0, 1.0, 1.0, 1.0, 1.0, 1.0, 1.0, 1.0, 1.0, 1.0, 1.0, 1.0, 1.0, 1.0, 1.0, 1.0, 1.0, 1.0, 1.0, 1.0, 1.0, 1.0, 1.0, 1.0, 1.0, 1.0, 1.0, 1.0, 1.0, 1.0, 1.0, 1.0, 1.0, 1.0, 1.0, 1.0, 1.0, 1.0, 1.0, 1.0, 1.0, 1.0, 1.0, 1.0, 1.0, 1.0, 1.0, 1.0, 1.0, 1.0, 1.0, 1.0, 1.0, 1.0, 1.0, 1.0, 1.0, 1.0, 1.0, 1.0, 1.0, 1.0, 1.0, 1.0, 1.0, 1.0, 1.0, 1.0, 1.0, 1.0, 1.0, 1.0, 1.0, 1.0, 1.0, 1.0, 1.0, 1.0, 1.0, 1.0, 1.0, 1.0, 1.0, 1.0, 1.0, 1.0, 1.0, 1.0, 1.0, 1.0, 1.0, 1.0, 1.0, 1.0, 1.0, 1.0, 1.0, 1.0, 1.0, 1.0, 1.0, 1.0, 1.0, 1.0, 1.0, 1.0, 1.0, 1.0, 1.0, 1.0, 1.0, 1.0, 1.0, 1.0, 1.0, 1.0, 1.0, 1.0, 1.0, 1.0, 1.0, 1.0, 1.0, 1.0, 1.0, 1.0, 1.0, 1.0, 1.0, 1.0, 1.0, 1.0, 1.0, 1.0, 1.0, 1.0, 1.0, 1.0, 1.0, 1.0, 1.0, 1.0, 1.0, 1.0, 1.0, 1.0, 1.0, 1.0, 1.0, 1.0, 1.0, 1.0, 1.0, 1.0, 1.0, 1.0, 1.0, 1.0, 1.0, 1.0, 1.0, 1.0, 1.0, 1.0, 1.0, 1.0, 1.0, 1.0, 1.0, 1.0, 1.0, 1.0, 1.0, 1.0, 1.0, 1.0, 1.0, 1.0, 1.0, 1.0, 1.0, 1.0, 1.0, 1.0, 1.0, 1.0, 1.0, 1.0, 1.0, 1.0, 1.0, 1.0, 1.0, 1.0, 1.0, 1.0, 1.0, 1.0, 1.0, 1.0, 1.0, 1.0, 1.0, 1.0, 1.0, 1.0, 1.0, 1.0, 1.0, 1.0, 1.0, 1.0, 1.0, 1.0, 1.0, 1.0, 1.0, 1.0, 1.0, 1.0, 1.0, 1.0, 1.0, 1.0, 1.0, 1.0, 1.0, 1.0, 1.0, 1.0, 1.0, 1.0, 1.0, 1.0, 1.0, 1.0, 1.0, 1.0, 1.0, 1.0, 1.0, 1.0, 1.0, 1.0, 1.0, 1.0, 1.0, 1.0, 1.0, 1.0, 1.0, 1.0, 1.0, 1.0, 1.0, 1.0, 1.0, 1.0, 1.0, 1.0, 1.0, 1.0, 1.0, 1.0, 1.0, 1.0, 1.0, 1.0, 1.0, 1.0, 1.0, 1.0, 1.0, 1.0, 1.0, 1.0, 1.0, 1.0, 1.0, 1.0, 1.0, 1.0, 1.0, 1.0, 1.0, 1.0, 1.0, 1.0, 1.0, 1.0, 1.0, 1.0, 1.0, 1.0, 1.0, 1.0, 1.0, 1.0, 1.0, 1.0, 1.0, 1.0, 1.0, 1.0, 1.0, 1.0, 1.0, 1.0, 1.0, 1.0, 1.0, 1.0, 1.0, 1.0, 1.0, 1.0, 1.0, 1.0, 1.0, 1.0, 1.0, 1.0, 1.0, 1.0, 1.0, 1.0, 1.0, 1.0, 1.0, 1.0, 1.0, 1.0, 1.0, 1.0, 1.0, 1.0, 1.0, 1.0, 1.0, 1.0, 1.0, 1.0, 1.0, 1.0, 1.0, 1.0, 1.0, 1.0, 1.0, 1.0, 1.0, 1.0, 1.0, 1.0, 1.0, 1.0, 1.0, 1.0, 1.0, 1.0, 1.0, 1.0, 1.0, 1.0, 1.0, 1.0, 1.0, 1.0, 1.0, 1.0, 1.0, 1.0, 1.0, 1.0, 1.0, 1.0, 1.0, 1.0, 1.0, 1.0, 1.0, 1.0, 1.0, 1.0, 1.0, 1.0, 1.0, 1.0, 1.0, 1.0, 1.0, 1.0, 1.0, 1.0, 1.0, 1.0, 1.0, 1.0, 1.0, 1.0, 1.0, 1.0, 1.0, 1.0, 1.0, 1.0, 1.0, 1.0, 1.0, 1.0, 1.0, 1.0, 1.0, 1.0, 1.0, 1.0, 1.0, 1.0, 1.0, 1.0, 1.0, 1.0, 1.0, 1.0, 1.0, 1.0, 1.0, 1.0, 1.0, 1.0, 1.0, 1.0, 1.0, 1.0, 1.0, 1.0, 1.0, 1.0, 1.0, 1.0, 1.0, 1.0, 1.0, 1.0, 1.0, 1.0, 1.0, 1.0, 1.0, 1.0, 1.0, 1.0, 1.0, 1.0, 1.0, 1.0, 1.0, 1.0, 1.0, 1.0, 1.0, 1.0, 1.0, 1.0, 1.0, 1.0, 1.0, 1.0, 1.0, 1.0, 1.0, 1.0, 1.0, 1.0, 1.0, 1.0, 1.0, 1.0, 1.0, 1.0, 1.0, 1.0, 1.0, 1.0, 1.0, 1.0, 1.0, 1.0, 1.0, 1.0, 1.0, 1.0, 1.0, 1.0, 1.0, 1.0, 1.0, 1.0, 1.0, 1.0, 1.0, 1.0, 1.0, 1.0, 1.0, 1.0, 1.0, 1.0, 1.0, 1.0, 1.0, 1.0, 1.0, 1.0, 1.0, 1.0, 1.0, 1.0, 1.0, 1.0, 1.0, 1.0, 1.0, 1.0, 1.0, 1.0, 1.0, 1.0, 1.0, 1.0, 1.0, 1.0, 1.0, 1.0, 1.0, 1.0, 1.0, 1.0, 1.0, 1.0, 1.0, 1.0, 1.0, 1.0, 1.0, 1.0, 1.0, 1.0, 1.0, 1.0, 1.0, 1.0, 1.0, 1.0, 1.0, 1.0, 1.0, 1.0, 1.0, 1.0, 1.0, 1.0, 1.0, 1.0, 1.0, 1.0, 1.0, 1.0, 1.0, 1.0, 1.0, 1.0, 1.0, 1.0, 1.0, 1.0, 1.0, 1.0, 1.0, 1.0, 1.0, 1.0, 1.0, 1.0, 1.0, 1.0, 1.0, 1.0, 1.0, 1.0, 1.0, 1.0, 1.0, 1.0, 1.0, 1.0, 1.0, 1.0, 1.0, 1.0, 1.0, 1.0, 1.0, 1.0, 1.0, 1.0, 1.0, 1.0, 1.0, 1.0, 1.0, 1.0, 1.0, 1.0, 1.0, 1.0, 1.0, 1.0, 1.0, 1.0, 1.0, 1.0, 1.0, 1.0, 1.0, 1.0, 1.0, 1.0, 1.0, 1.0, 1.0, 1.0, 1.0, 1.0, 1.0, 1.0, 1.0, 1.0, 1.0, 1.0])
me_cube.materials.append(mat_material)
me_cube.use_remesh_preserve_volume = False
me_cube.use_remesh_preserve_attributes = False
me_cube.use_mirror_vertex_groups = False
me_cube.update()

# ---- objects
ob_cone_001 = bpy.data.objects.new('Cone.001', me_cone_001)
ob_cone = bpy.data.objects.new('Cone', me_cone)
ob_icosphere_001 = bpy.data.objects.new('Icosphere.001', me_icosphere_001)
ob_icosphere = bpy.data.objects.new('Icosphere', me_icosphere)
ob_cylinder_006 = bpy.data.objects.new('Cylinder.006', me_cylinder_009)
ob_cylinder_007 = bpy.data.objects.new('Cylinder.007', me_cylinder_007)
ob_cylinder_005 = bpy.data.objects.new('Cylinder.005', me_cylinder_005)
ob_cylinder_004 = bpy.data.objects.new('Cylinder.004', me_cylinder_004)
ob_cylinder_003 = bpy.data.objects.new('Cylinder.003', me_cylinder_003)
ob_cylinder_002 = bpy.data.objects.new('Cylinder.002', me_cylinder_002)
ob_cylinder_001 = bpy.data.objects.new('Cylinder.001', me_cylinder_001)
ob_cylinder = bpy.data.objects.new('Cylinder', me_cylinder)
ob_cube_011 = bpy.data.objects.new('Cube.011', me_cube_009)
ob_cube_010 = bpy.data.objects.new('Cube.010', me_cube_008)
ob_cube_009 = bpy.data.objects.new('Cube.009', me_cube_007)
ob_cube_008 = bpy.data.objects.new('Cube.008', me_cube_006)
ob_cube_007 = bpy.data.objects.new('Cube.007', me_cube_005)
ob_cube_005 = bpy.data.objects.new('Cube.005', me_cube_003)
ob_cube_004 = bpy.data.objects.new('Cube.004', me_cube_002)
ob_cube_003 = bpy.data.objects.new('Cube.003', me_cube_001)
ob_cube_002 = bpy.data.objects.new('Cube.002', me_cube)
ob_cube_001 = bpy.data.objects.new('Cube.001', me_cube)
ob_lamp = bpy.data.objects.new('Lamp', light_lamp)
ob_camera = bpy.data.objects.new('Camera', cam_camera)

# ---- transforms, parenting, visibility, modifiers, constraints
ob_cone_001.location = (7.211, -4.722, 7.963)
ob_cone_001.rotation_euler = (0.7158, 0.2431, 0.6581)
ob_cone_001.scale = (0.09023, 0.2661, 0.2661)
ob_cone_001.lineart.crease_threshold = 0.0
ob_cone.location = (-6.093, -5.422, 7.396)
ob_cone.rotation_euler = (0.5472, -0.0, -0.5001)
ob_cone.scale = (0.09023, 0.2661, 0.2661)
ob_cone.lineart.crease_threshold = 0.0
ob_icosphere_001.location = (3.803, -2.036, 3.361)
ob_icosphere_001.scale = (0.7411, 0.7411, 0.7411)
ob_icosphere_001.lineart.crease_threshold = 0.0
_m = ob_icosphere_001.modifiers.new('Subsurf', 'SUBSURF')
_m.uv_smooth = 'PRESERVE_CORNERS'
_m.quality = 2
_m.levels = 3
_m.show_only_control_edges = False
ob_icosphere.location = (-4.409, -2.492, 2.044)
ob_icosphere.scale = (0.7411, 0.7411, 0.7411)
ob_icosphere.lineart.crease_threshold = 0.0
_m = ob_icosphere.modifiers.new('Subsurf', 'SUBSURF')
_m.uv_smooth = 'PRESERVE_CORNERS'
_m.quality = 2
_m.levels = 3
_m.show_only_control_edges = False
ob_cylinder_006.location = (-1.336, 0.1249, -1.959)
ob_cylinder_006.rotation_euler = (1.572, 0.009628, 0.4901)
ob_cylinder_006.scale = (0.3898, 0.4966, 0.4636)
ob_cylinder_006.lineart.crease_threshold = 0.0
ob_cylinder_007.location = (0.9002, 1.337, -1.957)
ob_cylinder_007.rotation_euler = (1.572, 0.009628, 0.4901)
ob_cylinder_007.scale = (0.3898, 0.4966, 0.4636)
ob_cylinder_007.lineart.crease_threshold = 0.0
ob_cylinder_005.location = (-2.405, -0.4598, -0.8342)
ob_cylinder_005.rotation_euler = (1.571, -0.0, 0.4962)
ob_cylinder_005.scale = (0.3898, 1.0, 0.4636)
ob_cylinder_005.lineart.crease_threshold = 0.0
ob_cylinder_004.location = (1.961, 1.903, -0.8342)
ob_cylinder_004.rotation_euler = (1.571, -0.0, 0.4962)
ob_cylinder_004.scale = (0.3898, 1.0, 0.4636)
ob_cylinder_004.lineart.crease_threshold = 0.0
ob_cylinder_003.location = (1.961, 1.903, -5.251)
ob_cylinder_003.rotation_euler = (0.0, -0.0, 0.4962)
ob_cylinder_003.scale = (0.3898, 1.0, 0.4636)
ob_cylinder_003.lineart.crease_threshold = 0.0
ob_cylinder_002.location = (-2.04, -0.4751, -5.251)
ob_cylinder_002.rotation_euler = (0.0, -0.0, -0.2188)
ob_cylinder_002.scale = (0.3898, 1.0, 0.4636)
ob_cylinder_002.lineart.crease_threshold = 0.0
ob_cylinder_001.location = (-2.067, -0.6062, -3.181)
ob_cylinder_001.rotation_euler = (0.0, -0.0, 2.732)
ob_cylinder_001.scale = (0.3898, 1.0, 0.4636)
ob_cylinder_001.lineart.crease_threshold = 0.0
ob_cylinder.location = (1.961, 1.903, -3.181)
ob_cylinder.rotation_euler = (0.0, -0.0, 0.4962)
ob_cylinder.scale = (0.3898, 1.0, 0.4636)
ob_cylinder.lineart.crease_threshold = 0.0
ob_cube_011.location = (-0.01895, 0.0, -1.172)
ob_cube_011.scale = (-1.145, 1.0, 1.0)
ob_cube_011.lock_rotations_4d = False
ob_cube_011.empty_display_type = 'ARROWS'
ob_cube_011.lineart.crease_threshold = 0.0
_m = ob_cube_011.modifiers.new('Subsurf', 'SUBSURF')
_m.uv_smooth = 'PRESERVE_CORNERS'
_m.quality = 2
_m.levels = 0
_m.show_only_control_edges = False
ob_cube_010.location = (-2.344, -1.195, -8.388)
ob_cube_010.rotation_euler = (0.0, -0.0, -0.2188)
ob_cube_010.lock_rotations_4d = False
ob_cube_010.empty_display_type = 'ARROWS'
ob_cube_010.lineart.crease_threshold = 0.0
ob_cube_009.location = (2.466, 1.303, -8.388)
ob_cube_009.rotation_euler = (0.0, -0.0, 0.4962)
ob_cube_009.lock_rotations_4d = False
ob_cube_009.empty_display_type = 'ARROWS'
ob_cube_009.lineart.crease_threshold = 0.0
ob_cube_008.location = (2.466, 1.303, -5.966)
ob_cube_008.rotation_euler = (0.0, -0.0, 0.4962)
ob_cube_008.lock_rotations_4d = False
ob_cube_008.empty_display_type = 'ARROWS'
ob_cube_008.lineart.crease_threshold = 0.0
ob_cube_007.location = (-2.344, -1.195, -5.966)
ob_cube_007.rotation_euler = (0.0, -0.0, -0.2188)
ob_cube_007.lock_rotations_4d = False
ob_cube_007.empty_display_type = 'ARROWS'
ob_cube_007.lineart.crease_threshold = 0.0
ob_cube_005.location = (-2.162, -1.203, -3.522)
ob_cube_005.rotation_euler = (0.0, -0.0, 0.4962)
ob_cube_005.lock_rotations_4d = False
ob_cube_005.empty_display_type = 'ARROWS'
ob_cube_005.lineart.crease_threshold = 0.0
ob_cube_004.location = (2.466, 1.303, -3.522)
ob_cube_004.rotation_euler = (0.0, -0.0, 0.4962)
ob_cube_004.lock_rotations_4d = False
ob_cube_004.empty_display_type = 'ARROWS'
ob_cube_004.lineart.crease_threshold = 0.0
ob_cube_003.location = (0.1902, 0.07064, -3.522)
ob_cube_003.rotation_euler = (0.0, -0.0, 0.4962)
ob_cube_003.scale = (-1.0, 1.0, 1.0)
ob_cube_003.lock_rotations_4d = False
ob_cube_003.empty_display_type = 'ARROWS'
ob_cube_003.lineart.crease_threshold = 0.0
ob_cube_002.location = (-3.626, 0.0, 1.54)
ob_cube_002.rotation_euler = (0.4242, 0.2904, -0.3924)
ob_cube_002.lock_rotations_4d = False
ob_cube_002.empty_display_type = 'ARROWS'
ob_cube_002.lineart.crease_threshold = 0.0
ob_cube_001.location = (3.4, 0.2178, 1.648)
ob_cube_001.rotation_euler = (-0.08856, -0.2368, 0.3618)
ob_cube_001.lock_rotations_4d = False
ob_cube_001.empty_display_type = 'ARROWS'
ob_cube_001.lineart.crease_threshold = 0.0
ob_lamp.location = (4.076, 1.005, 5.904)
ob_lamp.rotation_euler = (0.6503, 0.05522, 1.866)
ob_lamp.lock_rotations_4d = False
ob_lamp.empty_display_type = 'ARROWS'
ob_lamp.color = (0.0, 0.0, 0.0, 0.0)
ob_lamp.lineart.crease_threshold = 0.0
ob_camera.location = (7.481, -6.508, 5.344)
ob_camera.rotation_euler = (1.109, 0.0, 0.8149)
ob_camera.lock_rotations_4d = False
ob_camera.empty_display_type = 'ARROWS'
ob_camera.color = (0.0, 0.0, 0.0, 0.0)
ob_camera.display_type = 'WIRE'
ob_camera.lineart.crease_threshold = 0.0

# ---- collection membership
col_collection_1.objects.link(ob_cone_001)
col_collection_1.objects.link(ob_cone)
col_collection_1.objects.link(ob_icosphere_001)
col_collection_1.objects.link(ob_icosphere)
col_collection_1.objects.link(ob_cylinder_006)
col_collection_1.objects.link(ob_cylinder_007)
col_collection_1.objects.link(ob_cylinder_005)
col_collection_1.objects.link(ob_cylinder_004)
col_collection_1.objects.link(ob_cylinder_003)
col_collection_1.objects.link(ob_cylinder_002)
col_collection_1.objects.link(ob_cylinder_001)
col_collection_1.objects.link(ob_cylinder)
col_collection_1.objects.link(ob_cube_011)
col_collection_1.objects.link(ob_cube_010)
col_collection_1.objects.link(ob_cube_009)
col_collection_1.objects.link(ob_cube_008)
col_collection_1.objects.link(ob_cube_007)
col_collection_1.objects.link(ob_cube_005)
col_collection_1.objects.link(ob_cube_004)
col_collection_1.objects.link(ob_cube_003)
col_collection_1.objects.link(ob_cube_002)
col_collection_1.objects.link(ob_cube_001)
col_collection_1.objects.link(ob_lamp)
col_collection_1.objects.link(ob_camera)

# ---- scene / render settings (as saved in the file)
scene.camera = ob_camera
scene.frame_start = 1; scene.frame_end = 250; scene.frame_set(8)
scene.render.engine = 'BLENDER_EEVEE_NEXT'
scene.render.resolution_percentage = 50
scene.render.dither_intensity = 0.0
scene.cycles.use_denoising = False
scene.cycles.samples = 128
scene.cycles.sampling_pattern = 'TABULATED_SOBOL'
scene.cycles.use_adaptive_sampling = False
scene.cycles.use_light_tree = False
scene.cycles.blur_glossy = 0.0
scene.cycles.sample_clamp_indirect = 0.0
scene.view_settings.view_transform = 'Standard'
bpy.context.view_layer.update()
